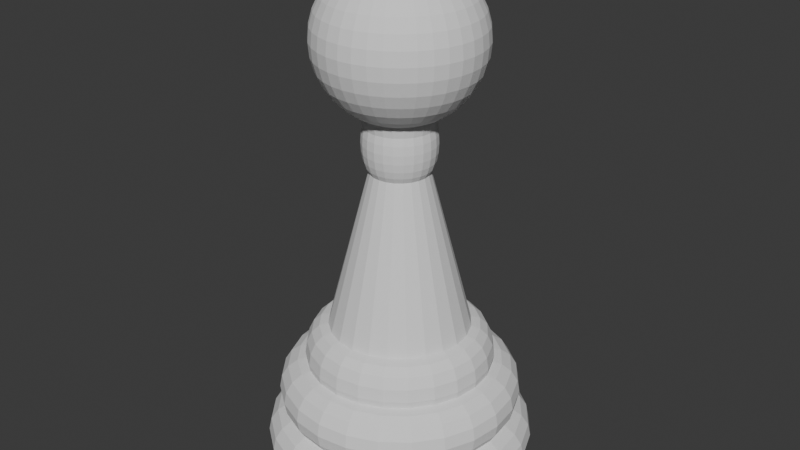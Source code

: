 # Source: pawn.blend  (saved by Blender 4.0.36; exported with 4.5.12 LTS)
import bpy
from mathutils import Matrix  # noqa: F401  (used for matrix-valued properties, if any)

bpy.ops.wm.read_factory_settings(use_empty=True)
scene = bpy.context.scene
scene.name = 'Scene'

# ---- collections
col_collection = bpy.data.collections.new('Collection'); scene.collection.children.link(col_collection)

# ---- world
world_world = bpy.data.worlds.new('World'); scene.world = world_world
world_world.use_nodes = True; world_world.node_tree.nodes.clear()
_N = world_world.node_tree.nodes; _L = world_world.node_tree.links
n0 = _N.new('ShaderNodeOutputWorld'); n0.name = 'World Output'; n0.location = (300, 300)
n1 = _N.new('ShaderNodeBackground'); n1.name = 'Background'; n1.location = (10, 300)
n1.inputs[0].default_value = (0.05088, 0.05088, 0.05088, 1.0)
_L.new(n1.outputs[0], n0.inputs[0])
n0.is_active_output = True
world_world.color = (0.05088, 0.05088, 0.05088)
world_world.use_sun_shadow = False
world_world.sun_shadow_jitter_overblur = 0.0

# ---- meshes
me_pieces_001 = bpy.data.meshes.new('Pieces.001')
me_pieces_001.from_pydata([(3.368, 3.367, -8.905), (2.381, 4.124, -8.905), (2.938, 2.938, -8.788), (2.685, 4.65, -8.788), (3.797, 3.797, -8.788), (3.598, 2.077, -8.788), (4.124, 2.381, -8.905), (4.651, 2.685, -8.788), (4.013, 1.075, -8.788), (4.6, 1.232, -8.905), (4.762, 0.0002552, -8.905), (5.187, 1.39, -8.788), (4.155, 0.0002552, -8.788), (3.516, -0.9417, -8.454), (3.64, 0.0002552, -8.454), (4.013, -1.076, -8.788), (3.152, -1.82, -8.454), (3.598, -2.078, -8.788), (4.6, -1.233, -8.905), (4.124, -2.382, -8.905), (5.37, 0.0002552, -8.788), (5.187, -1.39, -8.788), (5.885, 0.0002552, -8.454), (5.684, -1.523, -8.454), (4.651, -2.685, -8.788), (5.097, -2.943, -8.454), (3.368, -3.368, -8.905), (3.797, -3.797, -8.788), (2.381, -4.125, -8.905), (4.161, -4.162, -8.454), (2.685, -4.651, -8.788), (1.233, -4.6, -8.905), (1.39, -5.187, -8.788), (2.943, -5.097, -8.454), (1.523, -5.685, -8.454), (4.405, -4.405, -7.954), (3.115, -5.395, -7.954), (3.175, -5.5, -7.365), (3.175, -5.5, -7.365), (1.612, -6.017, -7.954), (4.49, -4.49, -7.365), (4.405, -4.405, -6.776), (5.395, -3.115, -6.776), (5.499, -3.175, -7.365), (6.134, -1.644, -7.365), (6.017, -1.612, -6.776), (5.395, -3.115, -7.954), (6.017, -1.612, -7.954), (6.229, 0.0002552, -7.954), (6.35, 0.0002552, -7.365), (6.017, 1.612, -6.776), (6.134, 1.643, -7.365), (6.229, 0.0002552, -6.776), (5.684, 1.523, -6.276), (5.885, 0.0002552, -6.276), (5.37, 0.0002552, -5.942), (5.684, -1.523, -6.276), (5.187, 1.39, -5.942), (5.31, 0.1615, -5.935), (5.149, 1.38, -5.935), (5.149, 1.38, -5.935), (5.087, 1.531, -5.935), (5.119, 1.454, -5.935), (4.651, 2.685, -5.942), (5.097, 2.942, -6.276), (3.797, 3.797, -5.942), (4.518, 2.795, -5.935), (4.617, 2.666, -5.935), (4.568, 2.73, -5.935), (4.617, 2.666, -5.935), (4.855, 2.803, -5.491), (3.964, 3.964, -5.491), (4.949, 2.857, -4.901), (5.415, 1.451, -5.491), (4.041, 4.041, -4.901), (3.964, 3.964, -4.312), (2.803, 4.855, -4.312), (2.857, 4.949, -4.901), (1.451, 5.415, -4.312), (1.479, 5.52, -4.901), (2.803, 4.855, -5.491), (1.451, 5.415, -5.491), (2.515, 4.679, -5.935), (2.593, 4.647, -5.935), (3.64, 3.869, -5.935), (2.666, 4.617, -5.935), (2.665, 4.617, -5.935), (2.685, 4.65, -5.942), (4.161, 4.161, -6.276), (2.943, 5.096, -6.276), (1.39, 5.187, -5.942), (1.523, 5.684, -6.276), (1.38, 5.15, -5.935), (1.301, 5.16, -5.935), (1.218, 5.171, -5.935), (1.967e-05, 5.37, -5.942), (1.967e-05, 5.331, -5.935), (-0.08003, 5.32, -5.935), (-0.1616, 5.31, -5.935), (-1.39, 5.187, -5.942), (1.967e-05, 5.885, -6.276), (1.612, 6.017, -6.776), (1.967e-05, 6.229, -6.776), (-1.523, 5.684, -6.276), (-1.612, 6.017, -6.776), (-2.685, 4.65, -5.942), (-2.943, 5.096, -6.276), (-3.797, 3.797, -5.942), (-3.115, 5.394, -6.776), (-4.161, 4.161, -6.276), (-4.405, 4.404, -6.776), (-5.097, 2.942, -6.276), (-4.651, 2.685, -5.942), (-3.868, 3.64, -5.935), (-4.617, 2.666, -5.935), (-4.617, 2.666, -5.935), (-4.679, 2.515, -5.935), (-4.648, 2.591, -5.935), (-5.187, 1.39, -5.942), (-5.149, 1.38, -5.935), (-5.149, 1.38, -5.935), (-5.16, 1.301, -5.935), (-5.17, 1.219, -5.935), (-5.685, 1.523, -6.276), (-5.37, 0.0002552, -5.942), (-5.187, -1.39, -5.942), (-5.31, -0.161, -5.935), (-5.331, 0.0002552, -5.935), (-5.321, -0.07821, -5.935), (-5.885, 0.0002552, -6.276), (-6.017, 1.612, -6.776), (-6.229, 0.0002552, -6.776), (-5.685, -1.523, -6.276), (-5.097, -2.943, -6.276), (-4.651, -2.685, -5.942), (-6.017, -1.612, -6.776), (-6.35, 0.0002552, -7.365), (-6.134, -1.644, -7.365), (-5.395, -3.115, -6.776), (-4.405, -4.405, -6.776), (-4.161, -4.162, -6.276), (-5.499, -3.175, -7.365), (-5.395, -3.115, -7.954), (-6.017, -1.612, -7.954), (-4.49, -4.49, -7.365), (-4.405, -4.405, -7.954), (-3.175, -5.5, -7.365), (-3.115, -5.395, -6.776), (-1.523, -5.685, -6.276), (-1.612, -6.017, -6.776), (-2.943, -5.097, -6.276), (-2.685, -4.651, -5.942), (-1.39, -5.187, -5.942), (-2.515, -4.679, -5.935), (1.967e-05, -5.37, -5.942), (-1.218, -5.17, -5.935), (-1.301, -5.16, -5.935), (-1.38, -5.149, -5.935), (-1.451, -5.415, -5.491), (1.967e-05, -5.715, -4.901), (1.967e-05, -5.607, -5.491), (-1.479, -5.521, -4.901), (-2.803, -4.855, -5.491), (-3.964, -3.964, -5.491), (-2.858, -4.95, -4.901), (-2.665, -4.617, -5.935), (-2.591, -4.647, -5.935), (-3.64, -3.868, -5.935), (-3.706, -3.818, -5.935), (-3.797, -3.797, -5.942), (-4.518, -2.795, -5.935), (-3.769, -3.769, -5.935), (-4.569, -2.729, -5.935), (-4.855, -2.803, -5.491), (-4.949, -2.858, -4.901), (-4.617, -2.665, -5.935), (-4.617, -2.666, -5.935), (-5.415, -1.451, -5.491), (-5.083, -1.554, -5.927), (-4.041, -4.041, -4.901), (-2.803, -4.855, -4.312), (-3.964, -3.964, -4.312), (-2.648, -4.587, -3.812), (-3.745, -3.745, -3.812), (-4.855, -2.803, -4.312), (-4.587, -2.649, -3.812), (-5.415, -1.451, -4.312), (-5.52, -1.479, -4.901), (-5.715, 0.0002552, -4.901), (-5.606, 0.0002552, -5.491), (-5.415, 1.451, -5.491), (-5.52, 1.479, -4.901), (-4.855, 2.803, -5.491), (-3.964, 3.964, -5.491), (-4.949, 2.857, -4.901), (-4.041, 4.041, -4.901), (-4.855, 2.803, -4.312), (-5.415, 1.451, -4.312), (-5.116, 1.371, -3.812), (-5.297, 0.0002552, -3.812), (-5.606, 0.0002552, -4.312), (-5.116, -1.371, -3.812), (-4.668, -1.251, -3.479), (-4.186, -2.417, -3.479), (-3.417, -3.418, -3.479), (-3.808, -2.198, -3.385), (-3.499, -2.601, -3.385), (-3.906, -1.961, -3.385), (-3.265, -2.906, -3.385), (-3.808, -2.199, -3.385), (-3.849, -2.223, -3.053), (-4.294, -1.151, -3.053), (-3.776, -2.18, -2.464), (-4.053, -1.607, -3.385), (-3.083, -3.084, -2.464), (-3.143, -3.143, -3.053), (-3.109, -3.11, -3.385), (-2.707, -3.419, -3.386), (-3.109, -3.109, -3.385), (-2.223, -3.85, -3.053), (-2.18, -3.776, -2.464), (-2.06, -3.568, -1.965), (-1.129, -4.212, -2.464), (-1.066, -3.979, -1.965), (1.967e-05, -4.12, -1.965), (1.967e-05, -3.759, -1.631), (-0.973, -3.631, -1.631), (-0.8628, -3.22, -1.514), (1.967e-05, -3.334, -1.514), (-1.88, -3.256, -1.631), (-0.2254, -3.304, -1.514), (-0.8632, -3.22, -1.514), (-0.863, -3.22, -1.514), (-0.4576, -1.708, 4.56), (-0.6877, -1.191, 6.084), (-0.6873, -1.191, 6.084), (-1.667, -2.887, -1.515), (-0.3555, -1.328, 6.084), (1.967e-05, -3.334, -1.514), (-0.3658, -1.324, 6.084), (-0.3559, -1.328, 6.084), (1.967e-05, -1.708, 4.794), (0.3444, -1.33, 6.084), (0.3556, -1.328, 6.084), (0.2255, -3.304, -1.514), (1.967e-05, -1.375, 6.084), (0.8627, -3.22, -1.514), (0.8628, -3.22, -1.514), (0.0001112, -3.334, -1.514), (-0.01112, -1.374, 6.084), (0.356, -1.328, 6.084), (0.357, -1.334, 6.09), (0.986, -1.708, 3.77), (0.6775, -1.195, 6.084), (0.6874, -1.191, 6.084), (0.69, -1.196, 6.09), (0.758, -1.313, 6.342), (0.976, -0.9767, 6.09), (0.9631, -0.9797, 6.084), (0.6877, -1.191, 6.084), (1.072, -1.072, 6.342), (1.145, -1.146, 6.67), (1.403, -0.8098, 6.67), (1.313, -0.7578, 6.342), (1.565, -0.4198, 6.67), (1.464, -0.3928, 6.342), (1.196, -0.6908, 6.09), (1.334, -0.3577, 6.09), (1.184, -0.697, 6.084), (1.191, -0.6879, 6.084), (1.191, -0.6875, 6.084), (1.324, -0.3671, 6.084), (1.197, -0.6908, 6.059), (1.328, -0.3563, 6.084), (3.22, -0.863, -1.514), (2.888, -1.667, -1.515), (3.631, -0.9728, -1.631), (3.22, -0.8628, -1.514), (3.255, -1.88, -1.631), (3.568, -2.06, -1.965), (2.888, -1.667, -1.515), (2.658, -2.658, -1.631), (2.913, -2.913, -1.965), (2.887, -1.668, -1.515), (0.981, -0.9807, 6.038), (2.418, -2.278, -1.514), (2.357, -2.358, -1.514), (2.357, -2.357, -1.514), (2.357, -2.357, -1.514), (2.357, -2.358, -1.515), (2.13, -2.532, -1.514), (1.879, -3.256, -1.631), (1.667, -2.887, -1.515), (1.667, -2.887, -1.515), (1.666, -2.888, -1.515), (0.8631, -3.22, -1.514), (0.973, -3.631, -1.631), (1.066, -3.979, -1.965), (1.129, -4.212, -2.464), (2.06, -3.568, -1.965), (1.967e-05, -4.361, -2.464), (1.967e-05, -4.445, -3.053), (-1.15, -4.294, -3.053), (-0.6351, -4.314, -3.385), (-1.73, -4.002, -3.385), (-1.138, -4.248, -3.386), (-1.376, -4.149, -3.385), (-1.138, -4.248, -3.386), (-1.251, -4.669, -3.479), (1.967e-05, -4.833, -3.479), (-0.2532, -4.364, -3.385), (-2.417, -4.186, -3.479), (-1.371, -5.116, -3.812), (-1.451, -5.415, -4.312), (1.967e-05, -5.297, -3.812), (1.371, -5.116, -3.812), (1.967e-05, -5.607, -4.312), (1.251, -4.669, -3.479), (1.607, -4.053, -3.385), (1.138, -4.248, -3.386), (0.8824, -4.281, -3.386), (2.416, -4.186, -3.479), (1.962, -3.906, -3.385), (1.138, -4.248, -3.386), (1.15, -4.294, -3.053), (0.5028, -4.331, -3.386), (2.222, -3.85, -3.053), (2.18, -3.776, -2.464), (3.083, -3.084, -2.464), (3.143, -3.143, -3.053), (3.776, -2.18, -2.464), (3.849, -2.223, -3.053), (4.212, -1.129, -2.464), (3.979, -1.066, -1.965), (4.12, 0.0002552, -1.965), (3.759, 0.0002552, -1.631), (3.631, 0.9732, -1.631), (3.334, 0.0002552, -1.514), (3.304, 0.2257, -1.514), (3.22, 0.8629, -1.514), (3.22, 0.863, -1.514), (1.352, 0.3626, 5.988), (1.376, 0.0002552, 6.084), (1.33, 0.3446, 6.084), (1.329, 0.3558, 6.084), (3.22, 0.8633, -1.514), (2.888, 1.666, -1.515), (3.334, 0.0003468, -1.514), (1.196, 0.6778, 6.084), (3.334, 0.0002552, -1.514), (1.329, 0.3562, 6.084), (1.334, 0.3572, 6.09), (1.381, 0.0002552, 6.09), (1.464, 0.3923, 6.342), (1.196, 0.6902, 6.09), (1.313, 0.7583, 6.342), (1.403, 0.8103, 6.67), (1.145, 1.145, 6.67), (1.072, 1.072, 6.342), (0.976, 0.9763, 6.09), (0.81, 1.403, 6.67), (0.758, 1.313, 6.342), (0.419, 1.564, 6.67), (0.69, 1.195, 6.09), (0.392, 1.464, 6.342), (1.967e-05, 1.62, 6.67), (1.967e-05, 1.516, 6.342), (0.357, 1.333, 6.09), (0.3559, 1.329, 6.085), (0.009572, 1.374, 6.085), (1.967e-05, 1.38, 6.09), (0.3558, 1.329, 6.085), (0.3647, 1.325, 6.085), (0.6876, 1.191, 6.085), (0.3624, 1.353, 5.988), (0.7038, 1.219, 5.96), (2.357, 2.358, -1.515), (1.84, 2.754, -1.514), (1.121, 3.113, -1.514), (1.667, 2.887, -1.514), (1.667, 2.887, -1.514), (1.667, 2.887, -1.514), (0.9725, 0.9727, 6.085), (0.6877, 1.191, 6.085), (0.6954, 1.185, 6.085), (0.9787, 0.9647, 6.085), (2.358, 2.357, -1.515), (2.888, 1.668, -1.515), (2.658, 2.658, -1.631), (3.255, 1.879, -1.631), (1.191, 0.6879, 6.084), (1.191, 0.6876, 6.084), (2.888, 1.667, -1.515), (3.568, 2.06, -1.965), (3.979, 1.066, -1.965), (4.36, 0.0002552, -2.464), (4.212, 1.128, -2.464), (4.445, 0.0002552, -3.053), (3.776, 2.18, -2.464), (4.294, 1.15, -3.053), (3.849, 2.222, -3.053), (4.248, 1.138, -3.386), (4.248, 1.138, -3.386), (4.281, 0.8832, -3.385), (4.331, 0.5031, -3.385), (4.053, 1.607, -3.385), (3.906, 1.962, -3.385), (4.668, 1.251, -3.479), (5.116, 1.371, -3.812), (5.297, 0.0002552, -3.812), (4.185, 2.416, -3.479), (4.833, 0.0002552, -3.479), (5.116, -1.371, -3.812), (4.364, -0.2545, -3.385), (4.397, 0.0002552, -3.385), (4.668, -1.251, -3.479), (4.185, -2.417, -3.479), (4.149, -1.376, -3.386), (4.248, -1.139, -3.386), (4.248, -1.138, -3.386), (4.587, -2.649, -3.812), (4.314, -0.6352, -3.386), (4.294, -1.151, -3.053), (4.003, -1.73, -3.385), (3.808, -2.198, -3.385), (3.808, -2.199, -3.385), (3.652, -2.402, -3.385), (3.417, -3.418, -3.479), (3.418, -2.707, -3.385), (3.109, -3.109, -3.385), (3.109, -3.11, -3.385), (2.906, -3.265, -3.385), (2.601, -3.499, -3.385), (2.199, -3.808, -3.385), (2.198, -3.808, -3.385), (3.745, -3.745, -3.812), (2.648, -4.587, -3.812), (2.803, -4.855, -4.312), (1.451, -5.415, -4.312), (1.479, -5.521, -4.901), (1.451, -5.415, -5.491), (2.857, -4.95, -4.901), (3.964, -3.964, -4.312), (4.041, -4.041, -4.901), (2.803, -4.855, -5.491), (3.964, -3.964, -5.491), (2.795, -4.517, -5.935), (2.729, -4.567, -5.935), (2.665, -4.617, -5.935), (1.555, -5.082, -5.927), (1.53, -5.087, -5.935), (1.38, -5.149, -5.935), (1.454, -5.118, -5.935), (1.39, -5.187, -5.942), (1.523, -5.685, -6.276), (1.967e-05, -5.885, -6.276), (0.1612, -5.31, -5.935), (2.685, -4.651, -5.942), (3.797, -3.797, -5.942), (2.943, -5.097, -6.276), (3.115, -5.395, -6.776), (1.612, -6.017, -6.776), (4.161, -4.162, -6.276), (5.097, -2.943, -6.276), (4.651, -2.685, -5.942), (5.187, -1.39, -5.942), (4.679, -2.515, -5.935), (4.648, -2.591, -5.935), (4.617, -2.665, -5.935), (4.617, -2.666, -5.935), (3.869, -3.64, -5.935), (3.818, -3.706, -5.935), (4.855, -2.803, -5.491), (5.415, -1.451, -5.491), (5.52, -1.479, -4.901), (4.949, -2.858, -4.901), (5.415, -1.451, -4.312), (4.855, -2.803, -4.312), (5.606, 0.0002552, -4.312), (5.415, 1.451, -4.312), (5.715, 0.0002552, -4.901), (5.52, 1.479, -4.901), (5.606, 0.0002552, -5.491), (5.171, -1.218, -5.935), (5.331, 0.0002552, -5.935), (5.321, 0.07862, -5.935), (5.16, -1.3, -5.935), (5.149, -1.38, -5.935), (4.855, 2.803, -4.312), (3.745, 3.745, -3.812), (4.587, 2.648, -3.812), (3.417, 3.417, -3.479), (2.416, 4.185, -3.479), (3.265, 2.907, -3.385), (3.109, 3.109, -3.385), (2.706, 3.418, -3.385), (2.401, 3.652, -3.385), (2.198, 3.808, -3.385), (2.222, 3.849, -3.053), (3.143, 3.143, -3.053), (1.129, 4.212, -2.464), (1.73, 4.002, -3.385), (2.18, 3.776, -2.464), (1.15, 4.293, -3.053), (0.6355, 4.314, -3.386), (1.375, 4.149, -3.385), (1.138, 4.248, -3.385), (1.967e-05, 4.445, -3.053), (1.967e-05, 4.36, -2.464), (1.138, 4.248, -3.385), (1.251, 4.668, -3.479), (1.967e-05, 4.833, -3.479), (0.2547, 4.364, -3.385), (1.371, 5.116, -3.812), (2.648, 4.587, -3.812), (1.967e-05, 5.296, -3.812), (-1.371, 5.116, -3.812), (-1.251, 4.668, -3.479), (1.967e-05, 5.606, -4.312), (1.967e-05, 5.715, -4.901), (-1.451, 5.415, -4.312), (-2.648, 4.587, -3.812), (-1.479, 5.52, -4.901), (-2.803, 4.855, -4.312), (-2.858, 4.949, -4.901), (-3.745, 3.745, -3.812), (-3.964, 3.964, -4.312), (-4.587, 2.648, -3.812), (-4.186, 2.416, -3.479), (-4.668, 1.251, -3.479), (-4.149, 1.375, -3.385), (-4.248, 1.138, -3.386), (-4.314, 0.6351, -3.385), (-4.364, 0.2549, -3.385), (-4.833, 0.0002552, -3.479), (-4.248, 1.138, -3.386), (-4.294, 1.15, -3.053), (-4.002, 1.73, -3.385), (-4.212, 1.128, -2.464), (-4.445, 0.0002552, -3.053), (-4.36, 0.0002552, -2.464), (-3.849, 2.222, -3.053), (-3.776, 2.18, -2.464), (-3.808, 2.199, -3.385), (-3.808, 2.199, -3.385), (-3.143, 3.143, -3.053), (-3.418, 2.707, -3.385), (-3.652, 2.402, -3.385), (-3.417, 3.417, -3.479), (-2.907, 3.265, -3.385), (-2.417, 4.185, -3.479), (-3.109, 3.109, -3.385), (-2.601, 3.499, -3.385), (-1.962, 3.907, -3.385), (-2.199, 3.808, -3.385), (-2.199, 3.808, -3.385), (-2.223, 3.849, -3.053), (-1.15, 4.293, -3.053), (-1.607, 4.054, -3.385), (-3.083, 3.083, -2.464), (-2.18, 3.776, -2.464), (-1.129, 4.212, -2.464), (-2.06, 3.567, -1.965), (-2.913, 2.913, -1.965), (-3.255, 1.879, -1.631), (-3.568, 2.06, -1.965), (-2.658, 2.658, -1.631), (-2.357, 2.358, -1.515), (-2.356, 2.358, -1.515), (-1.88, 3.255, -1.631), (-2.887, 1.669, -1.515), (-1.185, 0.696, 6.084), (-2.887, 1.668, -1.515), (-1.191, 0.6879, 6.084), (-1.196, 0.6902, 6.09), (-2.888, 1.667, -1.515), (-1.708, 0.4579, 4.56), (-1.191, 0.6876, 6.084), (-1.324, 0.3661, 6.084), (-1.334, 0.3572, 6.09), (-1.329, 0.3562, 6.084), (-1.329, 0.3558, 6.084), (-1.374, 0.01129, 6.084), (-1.381, 0.0002552, 6.09), (-1.375, 0.0002552, 6.084), (-3.334, 0.0002552, -1.514), (-3.304, -0.2252, -1.514), (-3.334, 0.0001484, -1.514), (-1.33, -0.3449, 6.084), (-1.334, -0.3577, 6.09), (-3.22, -0.8624, -1.514), (-1.329, -0.3557, 6.084), (-1.328, -0.3563, 6.084), (-3.22, -0.8626, -1.514), (-3.22, -0.8628, -1.514), (-3.631, -0.9728, -1.631), (-3.759, 0.0002552, -1.631), (-4.12, 0.0002552, -1.965), (-3.979, -1.066, -1.965), (-2.888, -1.666, -1.515), (-3.255, -1.88, -1.631), (-2.887, -1.667, -1.515), (-2.418, -2.278, -1.514), (-2.357, -2.358, -1.514), (-2.658, -2.658, -1.631), (-3.568, -2.06, -1.965), (-2.888, -1.667, -1.515), (-1.197, -0.6908, 6.059), (-1.708, -1.708, 2.049), (-0.972, -0.9728, 6.084), (-0.9725, -0.9723, 6.084), (-0.9788, -0.9641, 6.084), (-1.667, -2.887, -1.515), (-2.357, -2.357, -1.514), (-2.356, -2.358, -1.515), (-2.357, -2.358, -1.515), (-0.6958, -1.185, 6.084), (-2.13, -2.532, -1.514), (-1.668, -2.886, -1.515), (-0.69, -1.196, 6.09), (-0.976, -0.9767, 6.09), (-0.758, -1.313, 6.342), (-1.196, -0.6908, 6.09), (-1.072, -1.072, 6.342), (-1.145, -1.146, 6.67), (-0.81, -1.403, 6.67), (-1.313, -0.7578, 6.342), (-1.464, -0.3928, 6.342), (-1.403, -0.8098, 6.67), (-1.192, -1.192, 7.053), (-1.565, -0.4198, 6.67), (-1.459, -0.8427, 7.053), (-1.207, -1.208, 7.463), (-1.628, -0.4357, 7.053), (-1.479, -0.8537, 7.463), (-1.649, -0.4417, 7.463), (-1.459, -0.8427, 7.873), (-1.192, -1.192, 7.873), (-0.843, -1.46, 7.873), (-1.148, -1.149, 8.233), (-1.164, -1.127, 8.232), (-1.127, -1.165, 8.233), (-0.833, -1.39, 8.233), (-0.812, -1.406, 8.233), (-0.843, -1.46, 8.593), (-0.7874, -1.416, 8.233), (-1.192, -1.192, 8.593), (-0.8469, -1.467, 8.741), (-1.014, -1.338, 8.736), (-0.8471, -1.466, 8.741), (-0.7013, -1.527, 8.737), (-0.7716, -1.498, 8.739), (-0.5751, -1.579, 8.735), (-0.436, -1.628, 8.593), (1.967e-05, -1.685, 8.593), (-0.3937, -1.572, 8.233), (-0.42, -1.569, 8.233), (-0.5005, -1.61, 8.74), (-0.4443, -1.558, 8.233), (-0.2095, -1.665, 8.736), (-0.2848, -1.655, 8.735), (-0.2917, -1.655, 8.735), (-0.4382, -1.636, 8.744), (-0.331, -1.876, 8.837), (-0.652, -1.79, 8.837), (-0.953, -1.65, 8.837), (-0.838, -2.302, 9.206), (-1.225, -2.121, 9.206), (-1.876, -2.236, 9.662), (-1.574, -1.876, 9.206), (-1.459, -2.528, 9.662), (-2.121, -2.528, 10.19), (-0.998, -2.743, 9.662), (-1.65, -2.858, 10.19), (-1.79, -3.101, 10.77), (-1.129, -3.101, 10.19), (-2.301, -2.743, 10.77), (-2.412, -2.875, 11.4), (-2.743, -2.302, 10.77), (-2.874, -2.412, 11.4), (-3.249, -1.876, 11.4), (-3.3, -1.905, 12.04), (-2.919, -2.449, 12.04), (-2.874, -2.412, 12.68), (-2.449, -2.919, 12.04), (-3.249, -1.876, 12.68), (-3.101, -1.79, 13.3), (-3.526, -1.284, 12.68), (-3.364, -1.225, 13.3), (-3.526, -0.6218, 13.3), (-3.249, -0.5728, 13.88), (-3.101, -1.129, 13.88), (-2.743, -0.9977, 14.41), (-2.874, -0.5067, 14.41), (-2.858, -1.65, 13.88), (-2.528, -2.121, 13.88), (-2.743, -2.302, 13.3), (-2.528, -1.46, 14.41), (-2.121, -1.225, 14.87), (-2.236, -1.876, 14.41), (-2.301, -0.8378, 14.87), (-1.79, -0.6518, 15.24), (-1.65, -0.9527, 15.24), (-2.412, -0.4258, 14.87), (-1.876, -0.3308, 15.24), (-1.303, 0.0002552, 15.51), (-1.905, 0.0002552, 15.24), (-1.283, -0.2267, 15.51), (-0.662, 0.0002552, 15.68), (-0.652, -0.1148, 15.68), (-1.225, -0.4457, 15.51), (-0.622, -0.2267, 15.68), (-1.129, -0.6518, 15.51), (-0.998, -0.8378, 15.51), (-1.459, -1.225, 15.24), (-0.573, -0.3308, 15.68), (1.967e-05, 0.0002552, 15.73), (-0.507, -0.4258, 15.68), (-0.425, -0.5067, 15.68), (-0.838, -0.9977, 15.51), (-0.652, -1.129, 15.51), (-0.953, -1.65, 15.24), (-1.225, -1.46, 15.24), (-1.225, -2.121, 14.87), (-1.574, -1.876, 14.87), (-1.459, -2.528, 14.41), (-1.876, -2.236, 14.41), (-1.876, -1.574, 14.87), (-2.121, -2.528, 13.88), (-1.65, -2.858, 13.88), (-1.79, -3.101, 13.3), (-1.225, -3.365, 13.3), (-1.129, -3.101, 13.88), (-0.573, -3.25, 13.88), (-0.622, -3.526, 13.3), (-0.998, -2.743, 14.41), (-0.507, -2.875, 14.41), (-0.838, -2.302, 14.87), (-0.652, -1.79, 15.24), (-0.425, -2.412, 14.87), (-0.331, -1.876, 15.24), (1.967e-05, -2.919, 14.41), (1.967e-05, -2.449, 14.87), (1.967e-05, -1.905, 15.24), (0.507, -2.875, 14.41), (0.425, -2.412, 14.87), (0.331, -1.876, 15.24), (0.838, -2.302, 14.87), (0.998, -2.743, 14.41), (1.129, -3.101, 13.88), (1.459, -2.528, 14.41), (1.65, -2.858, 13.88), (2.121, -2.528, 13.88), (2.301, -2.743, 13.3), (1.79, -3.101, 13.3), (1.224, -3.365, 13.3), (1.876, -3.25, 12.68), (2.412, -2.875, 12.68), (2.874, -2.412, 12.68), (2.449, -2.919, 12.04), (2.919, -2.449, 12.04), (2.874, -2.412, 11.4), (3.249, -1.876, 11.4), (3.3, -1.905, 12.04), (3.58, -1.303, 12.04), (3.249, -1.876, 12.68), (3.526, -1.284, 11.4), (3.695, -0.6518, 11.4), (3.364, -1.225, 10.77), (3.526, -0.6218, 10.77), (3.58, 0.0002552, 10.77), (3.249, -0.5728, 10.19), (3.3, 0.0002552, 10.19), (2.874, 0.5072, 9.662), (2.919, 0.0002552, 9.662), (3.249, 0.5733, 10.19), (3.526, 0.6212, 10.77), (3.101, 1.128, 10.19), (2.743, 0.9983, 9.662), (2.528, 1.459, 9.662), (2.121, 1.224, 9.206), (2.301, 0.8372, 9.206), (2.412, 0.4252, 9.206), (1.65, 0.9523, 8.837), (1.79, 0.6513, 8.837), (1.876, 0.3312, 8.837), (1.636, 0.4385, 8.744), (1.576, 0.581, 8.735), (1.579, 0.5744, 8.735), (1.547, 0.6513, 8.736), (1.466, 0.8461, 8.74), (1.459, 0.8423, 8.593), (1.628, 0.4362, 8.593), (1.559, 0.4448, 8.233), (1.654, 0.292, 8.735), (1.644, 0.3718, 8.74), (1.621, 0.02638, 8.233), (1.569, 0.4203, 8.233), (1.572, 0.394, 8.233), (1.685, 0.0002552, 8.593), (1.628, -0.4357, 8.593), (1.572, -0.3945, 8.233), (1.665, -0.2091, 8.736), (1.693, 0.0002552, 8.74), (1.682, 0.08119, 8.739), (1.672, 0.1562, 8.737), (1.621, -0.02591, 8.233), (1.624, 0.0002552, 8.233), (1.685, 0.0002552, 7.873), (1.628, -0.4357, 7.873), (1.707, 0.0002552, 7.463), (1.628, 0.4362, 7.873), (1.649, -0.4417, 7.463), (1.628, -0.4357, 7.053), (1.459, -0.8427, 7.053), (1.479, -0.8537, 7.463), (1.192, -1.192, 7.053), (1.207, -1.208, 7.463), (1.459, -0.8427, 7.873), (1.417, -0.7873, 8.233), (1.192, -1.192, 7.873), (1.39, -0.8326, 8.233), (1.406, -0.8117, 8.233), (1.559, -0.4451, 8.233), (1.569, -0.4207, 8.233), (1.459, -0.8427, 8.593), (1.164, -1.127, 8.233), (1.497, -0.7711, 8.739), (1.526, -0.7013, 8.737), (1.338, -1.014, 8.736), (1.466, -0.8467, 8.74), (1.578, -0.5747, 8.735), (1.466, -0.8466, 8.74), (1.192, -1.192, 8.593), (1.127, -1.165, 8.233), (1.148, -1.149, 8.233), (0.843, -1.46, 8.593), (0.833, -1.39, 8.233), (1.287, -1.08, 8.735), (1.198, -1.198, 8.744), (1.08, -1.287, 8.735), (1.292, -1.074, 8.735), (1.459, -1.225, 8.837), (1.876, -1.574, 9.206), (1.65, -0.9527, 8.837), (1.574, -1.876, 9.206), (1.224, -1.46, 8.837), (0.9718, -1.371, 8.738), (1.224, -2.121, 9.206), (0.952, -1.65, 8.837), (0.847, -1.467, 8.741), (0.9114, -1.417, 8.739), (0.838, -2.302, 9.206), (0.652, -1.79, 8.837), (0.8467, -1.467, 8.741), (0.652, -1.547, 8.736), (0.436, -1.628, 8.593), (0.5809, -1.576, 8.735), (0.575, -1.579, 8.735), (0.4383, -1.636, 8.744), (0.3719, -1.644, 8.74), (0.331, -1.876, 8.837), (1.967e-05, -1.905, 8.837), (0.156, -1.672, 8.737), (1.967e-05, -2.449, 9.206), (0.425, -2.412, 9.206), (0.2918, -1.654, 8.735), (1.967e-05, -2.919, 9.662), (0.507, -2.875, 9.662), (0.998, -2.743, 9.662), (1.967e-05, -3.3, 10.19), (0.573, -3.25, 10.19), (1.967e-05, -3.58, 10.77), (1.129, -3.101, 10.19), (0.622, -3.526, 10.77), (0.652, -3.695, 11.4), (1.224, -3.365, 10.77), (1.967e-05, -3.752, 11.4), (-0.652, -3.695, 11.4), (1.967e-05, -3.81, 12.04), (-0.662, -3.752, 12.04), (-0.652, -3.695, 12.68), (-1.303, -3.58, 12.04), (-1.283, -3.526, 12.68), (-1.876, -3.25, 12.68), (-2.301, -2.743, 13.3), (-2.412, -2.875, 12.68), (-1.905, -3.3, 12.04), (-1.876, -3.25, 11.4), (-1.283, -3.526, 11.4), (-0.622, -3.526, 10.77), (-1.225, -3.365, 10.77), (-0.573, -3.25, 10.19), (-0.507, -2.875, 9.662), (-0.425, -2.412, 9.206), (1.967e-05, -3.752, 12.68), (0.652, -3.695, 12.68), (0.662, -3.752, 12.04), (1.967e-05, -3.58, 13.3), (0.622, -3.526, 13.3), (1.967e-05, -3.3, 13.88), (0.573, -3.25, 13.88), (1.283, -3.526, 12.68), (1.905, -3.3, 12.04), (1.303, -3.58, 12.04), (1.283, -3.526, 11.4), (1.876, -3.25, 11.4), (1.79, -3.101, 10.77), (2.301, -2.743, 10.77), (2.412, -2.875, 11.4), (2.743, -2.302, 10.77), (2.857, -1.65, 10.19), (2.528, -2.121, 10.19), (3.101, -1.79, 10.77), (3.101, -1.129, 10.19), (2.874, -0.5067, 9.662), (2.743, -0.9977, 9.662), (2.412, -0.4258, 9.206), (2.301, -0.8378, 9.206), (2.528, -1.46, 9.662), (2.236, -1.876, 9.662), (2.121, -1.225, 9.206), (2.121, -2.528, 10.19), (1.876, -2.236, 9.662), (1.459, -2.528, 9.662), (1.65, -2.858, 10.19), (1.876, -0.3308, 8.837), (1.79, -0.6518, 8.837), (1.61, -0.5005, 8.739), (1.636, -0.438, 8.744), (1.654, -0.2919, 8.735), (1.655, -0.2846, 8.735), (1.905, 0.0002552, 8.837), (2.449, 0.0002552, 9.206), (0.08098, -1.682, 8.739), (1.967e-05, -1.693, 8.741), (0.3938, -1.572, 8.233), (0.4444, -1.558, 8.232), (0.02617, -1.62, 8.233), (0.4201, -1.569, 8.233), (0.436, -1.628, 7.873), (0.442, -1.65, 7.463), (1.967e-05, -1.685, 7.873), (0.7875, -1.416, 8.232), (0.843, -1.46, 7.873), (1.967e-05, -1.708, 7.463), (-0.442, -1.65, 7.463), (1.967e-05, -1.685, 7.053), (-0.436, -1.628, 7.053), (-0.419, -1.565, 6.67), (-0.843, -1.46, 7.053), (-0.854, -1.479, 7.463), (-0.436, -1.628, 7.873), (-0.0261, -1.62, 8.233), (1.967e-05, -1.624, 8.233), (1.967e-05, -1.62, 6.67), (-0.392, -1.465, 6.342), (1.967e-05, -1.516, 6.342), (-0.357, -1.334, 6.09), (1.967e-05, -1.381, 6.09), (0.392, -1.465, 6.342), (0.81, -1.403, 6.67), (0.419, -1.565, 6.67), (0.436, -1.628, 7.053), (0.843, -1.46, 7.053), (0.854, -1.479, 7.463), (0.812, -1.406, 8.233), (1.685, 0.0002552, 7.053), (1.62, 0.0002552, 6.67), (1.649, 0.4423, 7.463), (1.628, 0.4362, 7.053), (1.565, 0.4192, 6.67), (1.459, 0.8423, 7.053), (1.479, 0.8533, 7.463), (1.192, 1.191, 7.873), (1.207, 1.207, 7.463), (1.459, 0.8423, 7.873), (1.416, 0.7879, 8.233), (1.406, 0.8122, 8.233), (1.39, 0.8329, 8.232), (1.164, 1.127, 8.232), (1.192, 1.191, 8.593), (1.148, 1.148, 8.233), (1.127, 1.164, 8.233), (0.843, 1.459, 8.593), (0.8329, 1.391, 8.233), (0.812, 1.407, 8.233), (0.843, 1.459, 7.873), (0.7878, 1.417, 8.232), (0.4448, 1.558, 8.232), (0.436, 1.628, 7.873), (0.854, 1.478, 7.463), (0.843, 1.459, 7.053), (0.442, 1.649, 7.463), (1.192, 1.191, 7.053), (0.436, 1.628, 7.053), (1.967e-05, 1.707, 7.463), (1.967e-05, 1.685, 7.873), (-0.436, 1.628, 7.873), (-0.3936, 1.572, 8.232), (0.02596, 1.621, 8.233), (1.967e-05, 1.624, 8.233), (-0.02589, 1.621, 8.232), (1.967e-05, 1.685, 8.593), (-0.436, 1.628, 8.593), (-0.3719, 1.644, 8.74), (-0.4382, 1.636, 8.744), (-0.2917, 1.655, 8.735), (-0.843, 1.459, 8.593), (-0.42, 1.568, 8.233), (-0.4447, 1.558, 8.233), (-0.652, 1.547, 8.736), (-0.5808, 1.576, 8.735), (-0.575, 1.579, 8.735), (-0.652, 1.79, 8.837), (-0.425, 2.412, 9.206), (-0.838, 2.301, 9.206), (-0.953, 1.65, 8.837), (-0.331, 1.876, 8.837), (-0.156, 1.673, 8.737), (1.967e-05, 2.449, 9.206), (1.967e-05, 1.905, 8.837), (0.425, 2.412, 9.206), (0.331, 1.876, 8.837), (-0.08091, 1.682, 8.739), (1.967e-05, 1.693, 8.74), (0.2093, 1.666, 8.736), (0.436, 1.628, 8.593), (0.2849, 1.656, 8.735), (0.2918, 1.655, 8.735), (0.4383, 1.636, 8.744), (0.5005, 1.61, 8.739), (0.652, 1.79, 8.837), (0.838, 2.301, 9.206), (0.575, 1.579, 8.735), (0.7015, 1.526, 8.737), (0.952, 1.65, 8.837), (1.224, 2.121, 9.206), (1.876, 2.236, 9.662), (1.574, 1.876, 9.206), (1.459, 2.527, 9.662), (2.121, 2.527, 10.19), (1.65, 2.857, 10.19), (0.998, 2.742, 9.662), (1.129, 3.1, 10.19), (0.507, 2.874, 9.662), (0.573, 3.249, 10.19), (1.967e-05, 2.918, 9.662), (1.967e-05, 3.299, 10.19), (-0.507, 2.874, 9.662), (-0.573, 3.249, 10.19), (-0.998, 2.742, 9.662), (-1.225, 2.121, 9.206), (-1.459, 2.527, 9.662), (-1.129, 3.1, 10.19), (-1.65, 2.857, 10.19), (-0.622, 3.526, 10.77), (-1.225, 3.364, 10.77), (-0.652, 3.695, 11.4), (-1.79, 3.1, 10.77), (-1.283, 3.526, 11.4), (-1.303, 3.58, 12.04), (-0.662, 3.752, 12.04), (-1.876, 3.249, 11.4), (-2.301, 2.742, 10.77), (-1.905, 3.299, 12.04), (-2.412, 2.874, 11.4), (-2.449, 2.918, 12.04), (-2.743, 2.301, 10.77), (-2.874, 2.412, 11.4), (-2.919, 2.449, 12.04), (-3.249, 1.876, 11.4), (-3.101, 1.79, 10.77), (-3.101, 1.128, 10.19), (-2.858, 1.65, 10.19), (-3.364, 1.224, 10.77), (-3.526, 1.283, 11.4), (-3.526, 0.6212, 10.77), (-3.249, 0.5733, 10.19), (-2.874, 0.5072, 9.662), (-3.3, 0.0002552, 10.19), (-2.919, 0.0002552, 9.662), (-2.449, 0.0002552, 9.206), (-2.412, -0.4258, 9.206), (-2.874, -0.5067, 9.662), (-2.743, -0.9977, 9.662), (-2.301, -0.8378, 9.206), (-3.249, -0.5728, 10.19), (-3.58, 0.0002552, 10.77), (-3.526, -0.6218, 10.77), (-3.101, -1.129, 10.19), (-2.858, -1.65, 10.19), (-3.364, -1.225, 10.77), (-2.528, -1.46, 9.662), (-2.121, -1.225, 9.206), (-1.876, -1.574, 9.206), (-2.236, -1.876, 9.662), (-2.528, -2.121, 10.19), (-3.101, -1.79, 10.77), (-3.526, -1.284, 11.4), (-3.752, -0.6617, 12.04), (-3.58, -1.303, 12.04), (-3.695, -0.6518, 11.4), (-3.81, 0.0002552, 12.04), (-3.752, 0.0002552, 11.4), (-3.752, 0.6613, 12.04), (-3.695, 0.6513, 11.4), (-3.58, 1.303, 12.04), (-3.526, 1.283, 12.68), (-3.249, 1.876, 12.68), (-3.3, 1.905, 12.04), (-2.874, 2.412, 12.68), (-2.743, 2.301, 13.3), (-2.301, 2.742, 13.3), (-2.412, 2.874, 12.68), (-1.79, 3.1, 13.3), (-1.876, 3.249, 12.68), (-1.225, 3.364, 13.3), (-1.283, 3.526, 12.68), (-0.652, 3.695, 12.68), (-0.622, 3.526, 13.3), (1.967e-05, 3.58, 13.3), (-0.573, 3.249, 13.88), (1.967e-05, 3.299, 13.88), (1.967e-05, 2.918, 14.41), (0.573, 3.249, 13.88), (0.507, 2.874, 14.41), (0.838, 2.301, 14.87), (0.998, 2.742, 14.41), (0.425, 2.412, 14.87), (0.331, 1.876, 15.24), (0.652, 1.79, 15.24), (1.967e-05, 2.449, 14.87), (1.967e-05, 1.905, 15.24), (-0.507, 2.874, 14.41), (-0.425, 2.412, 14.87), (-0.331, 1.876, 15.24), (-0.998, 2.742, 14.41), (-0.838, 2.301, 14.87), (-0.652, 1.79, 15.24), (-1.225, 2.121, 14.87), (-1.459, 2.527, 14.41), (-0.953, 1.65, 15.24), (-0.446, 1.224, 15.51), (-1.225, 1.459, 15.24), (-1.574, 1.876, 14.87), (-0.652, 1.128, 15.51), (-0.838, 0.9983, 15.51), (-0.331, 0.5733, 15.68), (-0.226, 0.6212, 15.68), (-0.115, 0.6513, 15.68), (1.967e-05, 0.6613, 15.68), (-0.226, 1.283, 15.51), (1.967e-05, 1.303, 15.51), (0.226, 1.283, 15.51), (0.115, 0.6513, 15.68), (0.226, 0.6212, 15.68), (0.331, 0.5733, 15.68), (0.446, 1.224, 15.51), (0.652, 1.128, 15.51), (0.838, 0.9983, 15.51), (0.952, 1.65, 15.24), (0.425, 0.5072, 15.68), (0.507, 0.4252, 15.68), (0.573, 0.3312, 15.68), (0.998, 0.8372, 15.51), (1.129, 0.6513, 15.51), (1.459, 1.224, 15.24), (1.224, 1.459, 15.24), (1.574, 1.876, 14.87), (1.224, 2.121, 14.87), (1.459, 2.527, 14.41), (1.876, 2.236, 14.41), (1.129, 3.1, 13.88), (1.65, 2.857, 13.88), (2.121, 2.527, 13.88), (1.79, 3.1, 13.3), (1.224, 3.364, 13.3), (0.622, 3.526, 13.3), (1.283, 3.526, 12.68), (0.652, 3.695, 12.68), (1.967e-05, 3.752, 12.68), (1.967e-05, 3.81, 12.04), (0.662, 3.752, 12.04), (1.303, 3.58, 12.04), (1.967e-05, 3.752, 11.4), (0.652, 3.695, 11.4), (1.967e-05, 3.58, 10.77), (0.622, 3.526, 10.77), (1.283, 3.526, 11.4), (1.876, 3.249, 11.4), (1.224, 3.364, 10.77), (1.905, 3.299, 12.04), (2.412, 2.874, 12.68), (1.876, 3.249, 12.68), (2.449, 2.918, 12.04), (2.874, 2.412, 12.68), (2.412, 2.874, 11.4), (2.919, 2.449, 12.04), (3.3, 1.905, 12.04), (2.874, 2.412, 11.4), (3.249, 1.876, 12.68), (3.364, 1.224, 13.3), (3.101, 1.79, 13.3), (3.526, 1.283, 12.68), (3.695, 0.6513, 12.68), (3.526, 0.6212, 13.3), (3.58, 1.303, 12.04), (3.752, 0.6613, 12.04), (3.526, 1.283, 11.4), (3.249, 1.876, 11.4), (2.743, 2.301, 10.77), (3.101, 1.79, 10.77), (3.364, 1.224, 10.77), (2.857, 1.65, 10.19), (2.528, 2.121, 10.19), (2.236, 1.876, 9.662), (1.876, 1.574, 9.206), (1.459, 1.224, 8.837), (1.37, 0.971, 8.737), (1.287, 1.08, 8.735), (1.238, 1.144, 8.739), (1.224, 1.459, 8.837), (1.198, 1.197, 8.744), (1.08, 1.287, 8.735), (1.075, 1.291, 8.735), (1.014, 1.338, 8.736), (0.847, 1.466, 8.74), (0.8464, 1.466, 8.74), (0.7708, 1.498, 8.739), (1.416, 0.911, 8.739), (1.466, 0.8462, 8.74), (3.695, 0.6513, 11.4), (3.752, 0.0002552, 11.4), (3.81, 0.0002552, 12.04), (3.752, 0.0002552, 12.68), (3.752, -0.6617, 12.04), (3.695, -0.6518, 12.68), (3.364, -1.225, 13.3), (3.526, -1.284, 12.68), (3.526, -0.6218, 13.3), (3.101, -1.129, 13.88), (3.249, -0.5728, 13.88), (3.58, 0.0002552, 13.3), (3.3, 0.0002552, 13.88), (3.249, 0.5733, 13.88), (2.919, 0.0002552, 14.41), (2.874, -0.5067, 14.41), (2.412, -0.4258, 14.87), (2.301, -0.8378, 14.87), (2.743, -0.9977, 14.41), (2.528, -1.46, 14.41), (2.121, -1.225, 14.87), (1.65, -0.9527, 15.24), (1.876, -1.574, 14.87), (1.459, -1.225, 15.24), (0.998, -0.8378, 15.51), (0.838, -0.9977, 15.51), (1.574, -1.876, 14.87), (1.224, -1.46, 15.24), (0.952, -1.65, 15.24), (0.652, -1.129, 15.51), (0.226, -0.6218, 15.68), (0.331, -0.5728, 15.68), (0.446, -1.225, 15.51), (0.226, -1.284, 15.51), (0.652, -1.79, 15.24), (0.115, -0.6518, 15.68), (1.967e-05, -0.6617, 15.68), (-0.115, -0.6518, 15.68), (1.967e-05, -1.303, 15.51), (-0.226, -1.284, 15.51), (-0.446, -1.225, 15.51), (-0.226, -0.6218, 15.68), (-0.331, -0.5728, 15.68), (1.224, -2.121, 14.87), (1.876, -2.236, 14.41), (2.236, -1.876, 14.41), (2.857, -1.65, 13.88), (2.528, -2.121, 13.88), (3.101, -1.79, 13.3), (2.743, -2.302, 13.3), (0.425, -0.5067, 15.68), (0.507, -0.4258, 15.68), (0.573, -0.3308, 15.68), (1.129, -0.6518, 15.51), (1.79, -0.6518, 15.24), (1.224, -0.4457, 15.51), (0.622, -0.2267, 15.68), (1.283, -0.2267, 15.51), (1.876, -0.3308, 15.24), (1.905, 0.0002552, 15.24), (2.449, 0.0002552, 14.87), (2.874, 0.5072, 14.41), (2.412, 0.4252, 14.87), (1.876, 0.3312, 15.24), (2.743, 0.9983, 14.41), (2.301, 0.8372, 14.87), (2.121, 1.224, 14.87), (2.528, 1.459, 14.41), (1.65, 0.9523, 15.24), (1.79, 0.6513, 15.24), (1.224, 0.4452, 15.51), (1.283, 0.2263, 15.51), (1.303, 0.0002552, 15.51), (0.662, 0.0002552, 15.68), (0.652, 0.1152, 15.68), (0.622, 0.2263, 15.68), (0.652, -0.1148, 15.68), (1.876, 1.574, 14.87), (2.236, 1.876, 14.41), (2.528, 2.121, 13.88), (2.743, 2.301, 13.3), (2.301, 2.742, 13.3), (2.857, 1.65, 13.88), (3.101, 1.128, 13.88), (2.301, 2.742, 10.77), (1.79, 3.1, 10.77), (-0.425, 0.5072, 15.68), (-0.998, 0.8372, 15.51), (-0.507, 0.4252, 15.68), (-0.573, 0.3312, 15.68), (-1.129, 0.6513, 15.51), (-1.79, 0.6513, 15.24), (-1.65, 0.9523, 15.24), (-1.225, 0.4452, 15.51), (-0.622, 0.2263, 15.68), (-1.876, 0.3312, 15.24), (-1.283, 0.2263, 15.51), (-0.652, 0.1152, 15.68), (-2.412, 0.4252, 14.87), (-2.449, 0.0002552, 14.87), (-2.919, 0.0002552, 14.41), (-2.874, 0.5072, 14.41), (-3.3, 0.0002552, 13.88), (-3.249, 0.5733, 13.88), (-3.58, 0.0002552, 13.3), (-3.752, 0.0002552, 12.68), (-3.526, 0.6212, 13.3), (-3.695, -0.6518, 12.68), (-3.695, 0.6513, 12.68), (-3.364, 1.224, 13.3), (-3.101, 1.128, 13.88), (-2.858, 1.65, 13.88), (-2.743, 0.9983, 14.41), (-2.528, 1.459, 14.41), (-1.876, 1.574, 14.87), (-2.121, 1.224, 14.87), (-2.236, 1.876, 14.41), (-1.876, 2.236, 14.41), (-2.528, 2.121, 13.88), (-3.101, 1.79, 13.3), (-2.121, 2.527, 13.88), (-1.65, 2.857, 13.88), (-1.129, 3.1, 13.88), (-1.459, 1.224, 15.24), (-2.301, 0.8372, 14.87), (-1.459, -1.225, 8.837), (-1.225, -1.46, 8.837), (-1.08, -1.287, 8.734), (-1.197, -1.198, 8.744), (-1.075, -1.291, 8.735), (-1.238, -1.144, 8.74), (-1.287, -1.08, 8.735), (-1.37, -0.9715, 8.737), (-1.459, -0.8427, 8.593), (-1.416, -0.9115, 8.739), (-1.406, -0.8117, 8.233), (-1.559, -0.4451, 8.233), (-1.416, -0.7873, 8.233), (-1.39, -0.8326, 8.232), (-1.547, -0.6518, 8.736), (-1.628, -0.4357, 8.593), (-1.466, -0.8466, 8.74), (-1.466, -0.8467, 8.74), (-1.65, -0.9527, 8.837), (-1.79, -0.6518, 8.837), (-1.636, -0.438, 8.743), (-1.579, -0.5747, 8.734), (-1.576, -0.5806, 8.735), (-1.876, -0.3308, 8.837), (-1.905, 0.0002552, 8.837), (-1.672, -0.1557, 8.737), (-1.654, -0.2919, 8.735), (-1.644, -0.3717, 8.739), (-1.685, 0.0002552, 8.593), (-1.572, 0.394, 8.233), (-1.62, -0.02591, 8.233), (-1.666, 0.2098, 8.736), (-1.693, 0.0002552, 8.741), (-1.682, -0.081, 8.739), (-1.624, 0.0002552, 8.233), (-1.62, 0.02638, 8.233), (-1.628, 0.4362, 8.593), (-1.559, 0.4448, 8.232), (-1.459, 0.8423, 8.593), (-1.61, 0.5002, 8.74), (-1.579, 0.5742, 8.734), (-1.569, 0.4203, 8.233), (-1.655, 0.2921, 8.735), (-1.656, 0.2849, 8.735), (-1.416, 0.7879, 8.232), (-1.636, 0.4385, 8.744), (-1.79, 0.6513, 8.837), (-1.876, 0.3312, 8.837), (-2.412, 0.4252, 9.206), (-2.301, 0.8372, 9.206), (-2.528, 1.459, 9.662), (-1.65, 0.9523, 8.837), (-2.743, 0.9983, 9.662), (-2.121, 1.224, 9.206), (-2.236, 1.876, 9.662), (-1.876, 1.574, 9.206), (-1.459, 1.224, 8.837), (-1.574, 1.876, 9.206), (-1.876, 2.236, 9.662), (-2.121, 2.527, 10.19), (-2.528, 2.121, 10.19), (-1.225, 1.459, 8.837), (-0.9713, 1.37, 8.737), (-1.08, 1.287, 8.734), (-1.197, 1.197, 8.744), (-1.144, 1.238, 8.739), (-1.192, 1.191, 8.593), (-0.8328, 1.391, 8.232), (-1.338, 1.014, 8.736), (-1.292, 1.074, 8.735), (-1.287, 1.08, 8.735), (-1.127, 1.164, 8.232), (-1.148, 1.148, 8.233), (-1.164, 1.127, 8.233), (-1.192, 1.191, 7.873), (-1.39, 0.8329, 8.233), (-1.459, 0.8423, 7.873), (-1.406, 0.8122, 8.233), (-1.479, 0.8533, 7.463), (-1.628, 0.4362, 7.873), (-1.207, 1.207, 7.463), (-0.854, 1.478, 7.463), (-0.843, 1.459, 7.053), (-1.192, 1.191, 7.053), (-1.145, 1.145, 6.67), (-1.459, 0.8423, 7.053), (-0.81, 1.403, 6.67), (-0.419, 1.564, 6.67), (-0.392, 1.464, 6.342), (-0.758, 1.313, 6.342), (-0.357, 1.333, 6.09), (-1.072, 1.072, 6.342), (-0.69, 1.195, 6.09), (-0.6786, 1.195, 6.085), (-0.6876, 1.191, 6.085), (-0.976, 0.9763, 6.09), (-0.6876, 1.191, 6.085), (-0.9644, 0.9789, 6.085), (-0.7001, 1.213, 5.988), (-0.9725, 0.9727, 6.085), (-0.3559, 1.329, 6.085), (-1.667, 2.887, -1.514), (-1.121, 3.113, -1.514), (-1.84, 2.754, -1.514), (-1.667, 2.887, -1.514), (-1.667, 2.887, -1.514), (-0.863, 3.22, -1.514), (-0.8628, 3.22, -1.514), (-0.973, 3.631, -1.631), (-0.3558, 1.329, 6.085), (-0.8626, 3.22, -1.514), (-0.3461, 1.33, 6.085), (1.967e-05, 3.759, -1.631), (1.967e-05, 3.334, -1.515), (1.967e-05, 1.376, 6.085), (0.002339, 3.334, -1.515), (0.973, 3.631, -1.631), (0.8628, 3.22, -1.514), (0.8631, 3.22, -1.514), (0.8633, 3.22, -1.514), (1.879, 3.255, -1.631), (2.913, 2.913, -1.965), (1.667, 2.887, -1.514), (2.06, 3.567, -1.965), (3.083, 3.083, -2.464), (1.066, 3.979, -1.965), (1.967e-05, 4.119, -1.965), (-1.066, 3.979, -1.965), (-1.667, 2.887, -1.514), (-1.313, 0.7583, 6.342), (-1.403, 0.8103, 6.67), (-1.464, 0.3923, 6.342), (-1.565, 0.4192, 6.67), (-1.628, 0.4362, 7.053), (-1.62, 0.0002552, 6.67), (-1.685, 0.0002552, 7.053), (-1.708, 0.0002552, 7.463), (-1.628, -0.4357, 7.873), (-1.649, 0.4423, 7.463), (-1.685, 0.0002552, 7.873), (-1.572, -0.3945, 8.233), (-1.569, -0.4207, 8.233), (-1.516, 0.0002552, 6.342), (-0.436, 1.628, 7.053), (1.967e-05, 1.685, 7.053), (-0.442, 1.649, 7.463), (-0.843, 1.459, 7.873), (-0.7877, 1.417, 8.233), (-0.812, 1.407, 8.233), (-1.466, 0.8462, 8.74), (-1.466, 0.8461, 8.74), (-1.497, 0.7703, 8.739), (-1.526, 0.7012, 8.737), (-0.9117, 1.416, 8.739), (-0.8469, 1.466, 8.74), (-0.8468, 1.466, 8.74), (0.4201, 1.568, 8.233), (0.3936, 1.572, 8.233), (1.516, 0.0002552, 6.342), (-1.195, -0.6776, 6.084), (-1.191, -0.6875, 6.084), (-1.191, -0.6879, 6.084), (-2.913, -2.913, -1.965), (-4.212, -1.129, -2.464), (-3.979, 1.066, -1.965), (-3.631, 0.9732, -1.631), (-3.22, 0.8633, -1.514), (-3.22, 0.8635, -1.514), (-3.22, 0.863, -1.514), (-3.334, 0.0002552, -1.514), (-3.304, 0.2257, -1.514), (-1.138, 4.248, -3.385), (-1.138, 4.248, -3.385), (-0.8837, 4.281, -3.385), (-0.503, 4.331, -3.385), (1.967e-05, 4.397, -3.385), (-4.397, 0.0002552, -3.385), (-4.331, -0.503, -3.385), (-4.281, -0.8835, -3.385), (-4.248, -1.138, -3.386), (-4.248, -1.139, -3.386), (-2.803, 4.855, -5.491), (-1.451, 5.415, -5.491), (1.967e-05, 5.606, -5.491), (-1.38, 5.15, -5.935), (-1.554, 5.083, -5.927), (-1.53, 5.087, -5.935), (-1.454, 5.119, -5.935), (-2.665, 4.617, -5.935), (-2.666, 4.617, -5.935), (-2.729, 4.568, -5.935), (-2.794, 4.518, -5.935), (-3.769, 3.77, -5.935), (-3.769, 3.77, -5.935), (-3.818, 3.706, -5.935), (3.499, 2.601, -3.385), (3.808, 2.199, -3.385), (3.769, -3.769, -5.935), (1.643, -6.134, -7.365), (1.967e-05, -6.229, -6.776), (1.967e-05, -6.35, -7.365), (1.967e-05, -6.229, -7.954), (-1.644, -6.134, -7.365), (-1.612, -6.017, -7.954), (-1.523, -5.685, -8.454), (-2.943, -5.097, -8.454), (-3.115, -5.395, -7.954), (-4.161, -4.162, -8.454), (-4.651, -2.685, -8.788), (-5.097, -2.943, -8.454), (-3.797, -3.797, -8.788), (-4.124, -2.382, -8.905), (-2.685, -4.651, -8.788), (-3.368, -3.368, -8.905), (-2.938, -2.938, -8.788), (-2.381, -4.125, -8.905), (-3.598, -2.078, -8.788), (-3.152, -1.82, -8.454), (-3.516, -0.9417, -8.454), (-4.013, -1.076, -8.788), (-3.64, 0.0002552, -8.454), (-4.6, -1.233, -8.905), (-4.155, 0.0002552, -8.788), (-3.516, 0.9423, -8.454), (-4.013, 1.075, -8.788), (-4.763, 0.0002552, -8.905), (-4.6, 1.232, -8.905), (-5.187, -1.39, -8.788), (-5.37, 0.0002552, -8.788), (-5.187, 1.39, -8.788), (-5.885, 0.0002552, -8.454), (-5.685, -1.523, -8.454), (-5.685, 1.523, -8.454), (-6.229, 0.0002552, -7.954), (-6.017, 1.612, -7.954), (-5.097, 2.942, -8.454), (-5.395, 3.114, -7.954), (-6.134, 1.643, -7.365), (-5.499, 3.175, -7.365), (-4.405, 4.404, -7.954), (-5.395, 3.114, -6.776), (-4.49, 4.49, -7.365), (-3.115, 5.394, -7.954), (-3.175, 5.499, -7.365), (-1.644, 6.133, -7.365), (-1.612, 6.017, -7.954), (-1.523, 5.684, -8.454), (1.967e-05, 5.885, -8.454), (1.967e-05, 6.229, -7.954), (1.523, 5.684, -8.454), (1.612, 6.017, -7.954), (1.967e-05, 6.35, -7.365), (1.643, 6.133, -7.365), (3.115, 5.394, -7.954), (3.175, 5.499, -7.365), (4.49, 4.49, -7.365), (3.115, 5.394, -6.776), (4.405, 4.404, -7.954), (4.161, 4.161, -8.454), (5.097, 2.942, -8.454), (5.395, 3.114, -7.954), (5.684, 1.523, -8.454), (6.017, 1.612, -7.954), (5.499, 3.175, -7.365), (5.395, 3.114, -6.776), (4.405, 4.404, -6.776), (2.943, 5.096, -8.454), (1.39, 5.187, -8.788), (1.967e-05, 5.37, -8.788), (1.233, 4.6, -8.905), (1.075, 4.013, -8.788), (1.967e-05, 4.762, -8.905), (2.077, 3.598, -8.788), (1.82, 3.152, -8.454), (2.574, 2.574, -8.454), (1.989, 2.881, -8.289), (2.494, 2.494, -8.289), (2.666, 2.269, -8.289), (3.152, 1.82, -8.454), (3.163, 1.501, -8.289), (3.054, 1.763, -8.289), (3.516, 0.9423, -8.454), (3.406, 0.9129, -8.289), (3.443, 0.6314, -8.289), (-2.268, 2.667, -8.289), (3.527, 0.0002552, -8.289), (3.49, -0.2812, -8.289), (-3.297, 1.175, -8.289), (-2.494, 2.494, -8.289), (-2.881, 1.989, -8.289), (-3.054, 1.763, -8.289), (2.494, -2.494, -8.289), (3.406, -0.9124, -8.289), (3.298, -1.175, -8.289), (2.881, -1.988, -8.289), (0.9126, -3.406, -8.289), (0.6312, -3.443, -8.289), (1.967e-05, -3.526, -8.289), (-0.2814, -3.489, -8.289), (-0.9126, -3.406, -8.289), (-1.175, -3.298, -8.289), (-1.763, -3.054, -8.289), (-1.989, -2.881, -8.289), (2.268, -2.666, -8.289), (-3.526, 0.0002552, -8.289), (-3.443, -0.6309, -8.289), (-3.489, 0.2817, -8.289), (-3.406, 0.9129, -8.289), (-2.666, -2.268, -8.289), (-3.163, -1.501, -8.289), (-3.406, -0.9124, -8.289), (1.763, -3.054, -8.289), (1.501, -3.163, -8.289), (-2.494, -2.494, -8.289), (-3.054, -1.763, -8.289), (-2.574, -2.574, -8.454), (-1.82, -3.153, -8.454), (-2.078, -3.599, -8.788), (-1.233, -4.6, -8.905), (-1.075, -4.014, -8.788), (1.967e-05, -4.155, -8.788), (1.967e-05, -4.763, -8.905), (-0.942, -3.516, -8.454), (1.967e-05, -3.64, -8.454), (1.075, -4.014, -8.788), (0.942, -3.516, -8.454), (1.82, -3.153, -8.454), (2.077, -3.599, -8.788), (2.938, -2.938, -8.788), (2.574, -2.574, -8.454), (1.967e-05, -5.37, -8.788), (-1.39, -5.187, -8.788), (1.967e-05, -5.885, -8.454), (3.054, -1.763, -8.289), (-3.152, 1.82, -8.454), (-2.574, 2.574, -8.454), (-3.152, 1.82, -8.454), (-3.598, 2.077, -8.788), (-2.938, 2.938, -8.788), (-4.124, 2.381, -8.905), (-4.651, 2.685, -8.788), (-3.368, 3.367, -8.905), (-2.078, 3.598, -8.788), (-2.381, 4.124, -8.905), (-3.797, 3.797, -8.788), (-2.685, 4.65, -8.788), (-4.161, 4.161, -8.454), (-2.943, 5.096, -8.454), (-1.39, 5.187, -8.788), (-1.233, 4.6, -8.905), (1.967e-05, 4.155, -8.788), (-1.075, 4.013, -8.788), (-0.942, 3.516, -8.454), (1.967e-05, 3.64, -8.454), (-0.6311, 3.444, -8.289), (1.967e-05, 3.527, -8.289), (0.942, 3.516, -8.454), (0.2815, 3.489, -8.289), (0.9126, 3.406, -8.289), (1.175, 3.298, -8.289), (1.763, 3.054, -8.289), (-0.9126, 3.406, -8.289), (-1.501, 3.162, -8.289), (-1.82, 3.152, -8.454), (-1.763, 3.054, -8.289), (0.07839, -5.321, -5.935), (1.967e-05, -5.331, -5.935), (1.374, -0.01084, 6.084), (3.304, -0.2252, -1.514), (1.329, -0.3557, 6.084), (3.22, -0.8626, -1.514), (1.967e-05, -4.397, -3.385), (-2.403, -3.652, -3.386), (-2.199, -3.808, -3.385), (-2.199, -3.808, -3.385), (0.9721, -0.9728, 6.084), (0.9726, -0.9723, 6.084), (-5.087, -1.53, -5.935), (-5.149, -1.38, -5.935), (-5.119, -1.454, -5.935), (3.706, 3.818, -5.935), (3.769, 3.77, -5.935), (3.769, 3.77, -5.935)], [], [(2, 1, 0), (3, 0, 1), (2, 0, 5), (0, 3, 4), (0, 4, 6), (5, 0, 6), (5, 6, 8), (9, 6, 7), (6, 4, 7), (8, 6, 9), (9, 7, 11), (11, 10, 9), (9, 10, 12), (12, 8, 9), (15, 12, 10), (13, 12, 15), (14, 12, 13), (14, 8, 12), (15, 10, 18), (13, 15, 16), (16, 15, 17), (17, 15, 18), (17, 18, 19), (10, 20, 18), (18, 21, 19), (18, 20, 21), (21, 20, 22), (23, 21, 22), (21, 23, 24), (24, 19, 21), (26, 19, 24), (24, 23, 25), (24, 25, 27), (26, 24, 27), (28, 26, 27), (28, 27, 30), (29, 27, 25), (27, 29, 30), (30, 29, 33), (28, 30, 31), (31, 30, 32), (30, 33, 32), (32, 33, 34), (34, 33, 36), (33, 29, 35), (33, 35, 36), (36, 37, 38), (36, 40, 37), (39, 36, 38), (34, 36, 39), (40, 36, 35), (35, 43, 40), (41, 37, 40), (40, 42, 41), (40, 43, 42), (46, 44, 43), (43, 44, 45), (43, 45, 42), (46, 43, 35), (46, 35, 29), (46, 47, 44), (25, 47, 46), (25, 46, 29), (23, 48, 47), (49, 47, 48), (47, 25, 23), (47, 49, 44), (51, 49, 48), (49, 50, 52), (49, 51, 50), (44, 49, 52), (52, 50, 53), (53, 54, 52), (54, 45, 52), (44, 52, 45), (56, 54, 55), (54, 57, 55), (54, 56, 45), (53, 57, 54), (57, 58, 55), (59, 58, 57), (57, 60, 59), (63, 57, 53), (62, 60, 57), (57, 63, 61), (57, 61, 62), (63, 53, 64), (63, 64, 65), (63, 67, 61), (63, 65, 66), (63, 66, 68), (69, 67, 63), (69, 63, 68), (68, 70, 69), (67, 69, 70), (66, 70, 68), (71, 70, 66), (67, 70, 61), (70, 73, 61), (74, 70, 71), (74, 72, 70), (72, 73, 70), (76, 75, 74), (72, 74, 75), (74, 77, 76), (71, 77, 74), (77, 78, 76), (77, 79, 78), (79, 77, 80), (71, 80, 77), (79, 80, 81), (81, 80, 82), (82, 80, 83), (86, 83, 80), (80, 71, 84), (84, 85, 80), (86, 80, 85), (83, 86, 87), (85, 87, 86), (82, 83, 87), (85, 84, 87), (65, 87, 84), (88, 87, 65), (90, 82, 87), (88, 89, 87), (87, 89, 90), (89, 91, 90), (90, 91, 95), (90, 93, 92), (90, 92, 82), (93, 90, 94), (90, 95, 94), (96, 94, 95), (91, 100, 95), (95, 97, 96), (97, 95, 98), (99, 98, 95), (100, 99, 95), (101, 102, 100), (91, 101, 100), (102, 103, 100), (100, 103, 99), (103, 104, 106), (102, 104, 103), (99, 103, 105), (103, 106, 105), (107, 106, 109), (106, 107, 105), (104, 108, 106), (108, 109, 106), (110, 111, 109), (110, 109, 108), (112, 109, 111), (112, 107, 109), (118, 112, 111), (114, 113, 112), (107, 112, 113), (114, 112, 115), (117, 115, 112), (112, 118, 116), (116, 117, 112), (111, 123, 118), (119, 116, 118), (120, 119, 118), (121, 120, 118), (118, 122, 121), (118, 124, 122), (123, 124, 118), (127, 122, 124), (124, 123, 129), (124, 125, 126), (125, 124, 129), (126, 128, 124), (127, 124, 128), (123, 130, 129), (130, 131, 129), (131, 132, 129), (129, 132, 125), (132, 135, 133), (134, 132, 133), (132, 134, 125), (132, 131, 135), (136, 137, 135), (136, 135, 131), (133, 135, 138), (137, 138, 135), (138, 137, 141), (140, 133, 138), (140, 138, 139), (141, 139, 138), (143, 141, 137), (141, 144, 139), (142, 144, 141), (143, 142, 141), (147, 139, 144), (144, 142, 145), (144, 145, 146), (146, 147, 144), (148, 147, 149), (148, 150, 147), (146, 149, 147), (150, 139, 147), (139, 150, 140), (140, 150, 151), (150, 148, 152), (151, 150, 152), (151, 152, 153), (157, 153, 152), (154, 155, 152), (148, 154, 152), (156, 152, 155), (152, 156, 157), (157, 156, 158), (153, 157, 158), (158, 159, 161), (159, 158, 160), (160, 158, 155), (161, 162, 158), (156, 155, 158), (153, 158, 162), (162, 163, 167), (164, 163, 162), (162, 161, 164), (167, 165, 162), (165, 166, 162), (166, 153, 162), (168, 169, 167), (167, 163, 168), (151, 167, 169), (165, 167, 151), (169, 168, 171), (133, 169, 134), (140, 169, 133), (171, 170, 169), (169, 170, 134), (140, 151, 169), (170, 171, 163), (171, 168, 163), (163, 173, 170), (172, 134, 170), (172, 170, 173), (174, 177, 173), (173, 179, 174), (173, 178, 175), (175, 176, 173), (176, 172, 173), (173, 163, 179), (173, 177, 178), (163, 164, 179), (179, 164, 180), (179, 180, 181), (174, 179, 181), (181, 182, 183), (182, 181, 180), (184, 181, 183), (174, 181, 184), (184, 185, 186), (185, 184, 183), (187, 174, 184), (187, 184, 186), (188, 189, 187), (188, 187, 186), (177, 174, 187), (189, 177, 187), (188, 190, 189), (189, 190, 122), (189, 122, 127), (128, 126, 189), (177, 189, 126), (127, 128, 189), (190, 116, 119), (190, 192, 116), (190, 188, 191), (192, 190, 191), (119, 120, 190), (190, 120, 121), (121, 122, 190), (192, 193, 113), (194, 193, 192), (194, 192, 191), (192, 113, 114), (115, 192, 114), (117, 192, 115), (116, 192, 117), (194, 195, 193), (195, 194, 196), (194, 197, 196), (197, 194, 191), (191, 200, 197), (199, 198, 197), (197, 198, 196), (197, 200, 199), (200, 201, 199), (188, 186, 200), (200, 191, 188), (200, 186, 201), (201, 203, 202), (199, 201, 202), (201, 185, 203), (186, 185, 201), (202, 203, 207), (204, 203, 185), (203, 204, 208), (203, 209, 205), (205, 207, 203), (208, 206, 203), (206, 209, 203), (209, 210, 205), (210, 209, 206), (210, 211, 213), (211, 210, 212), (214, 212, 210), (213, 207, 210), (205, 210, 207), (214, 210, 215), (206, 215, 210), (216, 215, 218), (216, 217, 215), (217, 219, 215), (208, 218, 215), (215, 220, 214), (206, 208, 215), (215, 219, 220), (220, 223, 221), (221, 214, 220), (220, 219, 222), (220, 222, 223), (222, 224, 223), (223, 224, 225), (223, 225, 226), (221, 223, 226), (232, 226, 227), (227, 226, 230), (225, 228, 226), (228, 230, 226), (229, 226, 231), (221, 226, 229), (226, 232, 231), (227, 233, 232), (231, 232, 233), (236, 233, 234), (235, 234, 233), (235, 233, 239), (231, 233, 236), (240, 233, 237), (241, 237, 233), (230, 233, 227), (230, 238, 233), (241, 233, 238), (240, 239, 233), (242, 241, 243), (245, 241, 242), (243, 241, 250), (241, 248, 244), (244, 246, 241), (249, 241, 245), (247, 241, 246), (247, 250, 241), (241, 238, 248), (249, 237, 241), (243, 250, 251), (250, 253, 251), (247, 252, 250), (253, 250, 252), (254, 253, 252), (254, 255, 253), (255, 251, 253), (254, 259, 255), (256, 251, 255), (256, 255, 260), (257, 255, 258), (260, 255, 257), (258, 255, 259), (262, 261, 260), (256, 260, 261), (263, 262, 260), (257, 263, 260), (263, 265, 264), (264, 262, 263), (266, 263, 257), (265, 263, 266), (267, 265, 266), (267, 266, 271), (266, 257, 268), (266, 268, 269), (269, 270, 266), (270, 271, 266), (272, 271, 270), (272, 274, 271), (271, 273, 267), (273, 271, 274), (275, 278, 274), (275, 274, 272), (277, 274, 276), (276, 274, 278), (274, 277, 273), (279, 278, 282), (279, 276, 278), (278, 275, 280), (280, 283, 278), (278, 281, 282), (283, 281, 278), (272, 284, 283), (280, 272, 283), (283, 285, 281), (285, 283, 284), (287, 285, 284), (286, 281, 285), (285, 287, 286), (284, 252, 287), (288, 287, 252), (288, 286, 287), (289, 288, 252), (286, 288, 289), (290, 289, 252), (286, 289, 290), (292, 290, 252), (286, 290, 291), (292, 291, 290), (252, 293, 292), (292, 293, 291), (293, 252, 294), (294, 291, 293), (295, 294, 252), (296, 294, 295), (294, 296, 291), (295, 247, 296), (247, 246, 296), (291, 296, 297), (296, 224, 297), (224, 296, 225), (225, 296, 246), (300, 298, 297), (298, 299, 297), (299, 291, 297), (300, 297, 224), (301, 298, 300), (222, 300, 224), (302, 301, 300), (302, 300, 222), (301, 302, 303), (303, 302, 307), (219, 302, 222), (302, 219, 304), (304, 306, 302), (307, 302, 305), (305, 302, 306), (307, 308, 303), (307, 305, 308), (308, 312, 309), (310, 308, 309), (310, 303, 308), (311, 308, 306), (308, 311, 182), (308, 182, 312), (305, 306, 308), (180, 312, 182), (309, 312, 314), (312, 313, 314), (312, 180, 313), (317, 309, 314), (313, 316, 314), (317, 314, 315), (316, 315, 314), (322, 318, 317), (318, 323, 317), (319, 317, 323), (319, 320, 317), (309, 317, 320), (315, 321, 317), (317, 321, 322), (323, 324, 319), (323, 318, 324), (324, 301, 325), (301, 324, 298), (325, 320, 324), (327, 298, 324), (319, 324, 320), (326, 324, 318), (324, 326, 327), (326, 328, 327), (327, 328, 282), (299, 298, 327), (327, 282, 299), (282, 328, 279), (329, 328, 326), (329, 330, 328), (279, 328, 330), (329, 331, 330), (331, 332, 330), (330, 332, 333), (330, 333, 279), (332, 334, 333), (335, 333, 334), (335, 276, 333), (276, 279, 333), (335, 334, 336), (335, 336, 339), (335, 337, 276), (335, 338, 337), (339, 338, 335), (338, 339, 341), (339, 336, 340), (340, 341, 339), (342, 349, 341), (343, 342, 341), (343, 341, 344), (338, 341, 347), (341, 350, 344), (340, 345, 341), (346, 341, 345), (341, 346, 348), (347, 341, 349), (341, 348, 350), (344, 350, 351), (348, 351, 350), (351, 353, 352), (352, 343, 351), (343, 344, 351), (351, 355, 353), (348, 354, 351), (355, 351, 354), (355, 357, 356), (355, 356, 353), (355, 354, 358), (355, 358, 357), (357, 358, 360), (359, 361, 358), (358, 354, 359), (358, 361, 360), (361, 362, 360), (361, 364, 362), (361, 359, 363), (361, 363, 364), (364, 366, 365), (364, 365, 362), (363, 367, 364), (364, 367, 366), (368, 371, 367), (372, 368, 367), (371, 369, 367), (370, 367, 369), (366, 367, 370), (367, 363, 372), (373, 372, 363), (373, 375, 372), (374, 368, 372), (374, 372, 375), (377, 375, 376), (382, 376, 375), (377, 380, 375), (379, 378, 375), (374, 375, 378), (381, 379, 375), (380, 381, 375), (383, 375, 373), (382, 375, 384), (383, 384, 375), (363, 359, 384), (382, 384, 359), (384, 383, 363), (373, 363, 383), (382, 385, 386), (385, 382, 359), (376, 382, 386), (385, 390, 386), (386, 387, 389), (387, 386, 390), (389, 388, 386), (376, 386, 388), (390, 391, 392), (391, 390, 354), (390, 385, 354), (392, 387, 390), (387, 392, 389), (392, 346, 389), (346, 392, 391), (391, 348, 346), (348, 391, 354), (346, 336, 389), (393, 388, 389), (394, 393, 389), (394, 389, 336), (394, 336, 334), (394, 334, 395), (395, 396, 394), (396, 393, 394), (396, 395, 397), (399, 396, 397), (393, 396, 398), (399, 398, 396), (399, 400, 398), (400, 399, 405), (401, 402, 399), (403, 401, 399), (405, 399, 402), (399, 404, 403), (404, 399, 397), (405, 406, 400), (406, 405, 407), (402, 407, 405), (407, 410, 406), (409, 408, 407), (410, 407, 408), (407, 411, 409), (402, 401, 407), (403, 407, 401), (403, 411, 407), (411, 415, 412), (412, 409, 411), (415, 411, 413), (414, 413, 411), (414, 411, 404), (403, 404, 411), (420, 412, 415), (413, 421, 415), (415, 416, 420), (415, 417, 416), (418, 417, 415), (415, 419, 418), (421, 419, 415), (421, 413, 397), (419, 421, 422), (397, 422, 421), (422, 331, 423), (331, 422, 332), (395, 332, 422), (397, 395, 422), (423, 417, 422), (417, 418, 422), (418, 419, 422), (424, 416, 423), (423, 331, 424), (416, 417, 423), (416, 424, 425), (425, 424, 331), (426, 425, 331), (426, 416, 425), (428, 426, 331), (426, 427, 416), (426, 428, 427), (428, 331, 329), (429, 428, 329), (428, 429, 427), (430, 429, 329), (429, 430, 427), (329, 431, 430), (430, 431, 427), (432, 431, 329), (431, 432, 321), (321, 427, 431), (329, 326, 432), (433, 321, 432), (433, 432, 326), (433, 434, 321), (434, 433, 326), (322, 434, 326), (434, 322, 321), (321, 436, 427), (435, 427, 436), (435, 416, 427), (315, 436, 321), (315, 438, 436), (437, 435, 436), (436, 438, 437), (439, 437, 438), (159, 439, 438), (316, 438, 315), (159, 438, 316), (439, 441, 437), (160, 440, 439), (440, 441, 439), (160, 439, 159), (442, 437, 441), (441, 443, 442), (444, 443, 441), (440, 444, 441), (445, 444, 446), (444, 445, 443), (446, 444, 447), (447, 444, 448), (444, 449, 448), (444, 440, 449), (450, 449, 452), (450, 448, 449), (451, 452, 449), (451, 449, 440), (452, 453, 450), (453, 452, 451), (453, 457, 450), (455, 454, 453), (457, 453, 454), (451, 456, 453), (453, 154, 455), (154, 453, 456), (447, 457, 446), (457, 458, 446), (457, 447, 448), (458, 457, 459), (448, 450, 457), (454, 459, 457), (462, 458, 459), (461, 460, 459), (462, 459, 460), (461, 459, 454), (463, 464, 462), (41, 463, 462), (460, 41, 462), (458, 462, 464), (465, 464, 463), (464, 465, 466), (464, 470, 458), (467, 464, 466), (464, 467, 468), (464, 468, 469), (470, 464, 469), (469, 472, 470), (471, 458, 470), (471, 470, 445), (470, 472, 445), (466, 473, 472), (473, 474, 472), (472, 474, 475), (475, 445, 472), (466, 472, 467), (468, 467, 472), (469, 468, 472), (475, 474, 476), (477, 475, 476), (475, 443, 445), (443, 475, 477), (477, 412, 420), (477, 476, 412), (477, 420, 442), (443, 477, 442), (409, 476, 478), (474, 478, 476), (476, 409, 412), (478, 479, 408), (480, 479, 478), (478, 408, 409), (474, 480, 478), (480, 481, 479), (480, 482, 481), (480, 473, 482), (473, 480, 474), (482, 73, 481), (58, 482, 485), (482, 58, 73), (482, 473, 483), (483, 484, 482), (484, 485, 482), (484, 55, 485), (485, 55, 58), (484, 483, 55), (483, 473, 486), (465, 55, 483), (483, 486, 465), (465, 486, 487), (487, 486, 473), (466, 487, 473), (487, 466, 465), (488, 479, 481), (488, 481, 72), (73, 72, 481), (488, 490, 479), (75, 488, 72), (488, 75, 489), (489, 490, 488), (490, 408, 479), (491, 490, 489), (490, 491, 410), (408, 490, 410), (491, 492, 496), (492, 491, 489), (491, 493, 410), (493, 491, 494), (495, 494, 491), (491, 496, 495), (495, 496, 498), (492, 497, 496), (497, 498, 496), (498, 499, 495), (499, 498, 502), (498, 503, 500), (498, 500, 502), (497, 501, 498), (501, 503, 498), (504, 503, 509), (507, 503, 504), (501, 505, 503), (506, 503, 505), (506, 509, 503), (503, 507, 508), (508, 500, 503), (510, 509, 506), (504, 509, 510), (510, 511, 512), (510, 513, 511), (512, 504, 510), (514, 510, 492), (492, 510, 505), (510, 514, 513), (506, 505, 510), (76, 513, 514), (75, 76, 514), (75, 514, 489), (489, 514, 492), (76, 78, 513), (78, 515, 513), (511, 513, 515), (78, 518, 515), (517, 515, 516), (518, 516, 515), (515, 517, 511), (79, 518, 78), (79, 519, 518), (519, 520, 518), (518, 520, 516), (521, 516, 520), (520, 523, 521), (520, 522, 523), (522, 520, 519), (522, 524, 523), (526, 523, 524), (523, 525, 521), (525, 523, 526), (527, 526, 196), (196, 526, 195), (527, 525, 526), (526, 524, 195), (527, 529, 528), (528, 525, 527), (529, 527, 198), (527, 196, 198), (535, 530, 529), (528, 529, 530), (531, 529, 532), (529, 531, 535), (533, 532, 529), (529, 534, 533), (198, 534, 529), (531, 536, 535), (535, 536, 530), (537, 530, 536), (536, 541, 537), (531, 532, 536), (539, 536, 532), (536, 540, 538), (541, 536, 538), (536, 539, 540), (538, 542, 541), (545, 541, 542), (543, 544, 541), (543, 541, 547), (544, 537, 541), (541, 545, 546), (546, 547, 541), (547, 546, 548), (547, 528, 543), (548, 528, 547), (546, 551, 548), (548, 549, 550), (548, 551, 549), (550, 521, 548), (528, 548, 525), (525, 548, 521), (551, 546, 545), (551, 545, 549), (550, 549, 552), (555, 550, 552), (550, 516, 521), (554, 553, 550), (517, 550, 553), (550, 555, 554), (550, 517, 516), (555, 556, 554), (555, 552, 556), (556, 557, 558), (557, 556, 560), (558, 553, 556), (553, 554, 556), (559, 556, 545), (556, 559, 560), (545, 556, 552), (561, 560, 562), (557, 560, 561), (563, 560, 559), (560, 563, 562), (564, 563, 565), (563, 564, 566), (559, 565, 563), (562, 563, 566), (570, 567, 566), (567, 568, 566), (569, 566, 568), (569, 562, 566), (566, 564, 570), (567, 570, 571), (573, 571, 570), (572, 570, 564), (570, 572, 573), (573, 577, 574), (571, 573, 574), (573, 575, 576), (575, 573, 572), (577, 573, 576), (578, 574, 577), (576, 578, 577), (579, 574, 578), (578, 580, 579), (576, 580, 578), (580, 581, 579), (576, 581, 580), (581, 582, 579), (576, 582, 581), (583, 579, 582), (582, 584, 583), (582, 576, 584), (585, 587, 584), (585, 584, 576), (587, 586, 584), (588, 584, 586), (584, 588, 583), (589, 583, 588), (588, 591, 589), (586, 590, 588), (591, 588, 590), (591, 593, 592), (592, 589, 591), (593, 591, 590), (593, 594, 592), (594, 593, 595), (590, 595, 593), (597, 595, 596), (596, 595, 590), (597, 598, 595), (600, 595, 598), (599, 595, 600), (599, 594, 595), (606, 599, 600), (600, 598, 605), (601, 600, 602), (600, 601, 606), (603, 602, 600), (604, 603, 600), (605, 604, 600), (607, 606, 608), (606, 607, 599), (601, 608, 606), (607, 608, 611), (609, 608, 616), (610, 608, 609), (610, 611, 608), (601, 602, 608), (602, 613, 608), (236, 608, 612), (618, 612, 608), (613, 615, 608), (617, 608, 614), (614, 608, 615), (616, 608, 234), (236, 234, 608), (617, 618, 608), (618, 617, 604), (612, 618, 229), (618, 604, 229), (603, 604, 617), (617, 614, 603), (616, 234, 619), (619, 620, 616), (609, 616, 620), (621, 620, 619), (623, 620, 621), (609, 620, 610), (611, 610, 620), (620, 622, 611), (623, 622, 620), (623, 625, 624), (624, 626, 623), (622, 623, 626), (625, 623, 621), (626, 589, 622), (589, 626, 627), (628, 626, 624), (628, 627, 626), (624, 629, 628), (629, 631, 628), (630, 628, 631), (630, 627, 628), (631, 629, 632), (632, 634, 631), (631, 633, 630), (633, 631, 634), (636, 635, 634), (633, 634, 635), (632, 637, 634), (634, 637, 636), (632, 638, 637), (642, 637, 638), (640, 636, 637), (639, 637, 641), (639, 640, 637), (642, 641, 637), (643, 642, 638), (643, 644, 642), (641, 642, 644), (643, 645, 644), (645, 653, 644), (644, 646, 641), (648, 646, 644), (647, 649, 644), (644, 651, 647), (648, 644, 649), (652, 650, 644), (650, 651, 644), (644, 653, 652), (653, 654, 659), (654, 653, 655), (656, 655, 653), (656, 653, 658), (662, 657, 653), (657, 652, 653), (653, 645, 658), (659, 660, 653), (653, 660, 661), (653, 661, 662), (662, 661, 663), (663, 664, 662), (657, 662, 664), (665, 650, 664), (665, 664, 667), (664, 663, 666), (664, 652, 657), (664, 666, 667), (652, 664, 650), (669, 667, 668), (670, 668, 667), (669, 665, 667), (670, 667, 666), (670, 673, 671), (671, 668, 670), (666, 672, 670), (672, 673, 670), (675, 674, 673), (676, 673, 674), (673, 676, 671), (673, 672, 675), (674, 677, 676), (678, 671, 676), (676, 677, 679), (679, 678, 676), (678, 679, 680), (682, 679, 677), (679, 681, 680), (681, 679, 682), (683, 682, 684), (685, 682, 683), (681, 682, 685), (677, 684, 682), (686, 685, 683), (688, 685, 686), (687, 681, 685), (687, 685, 688), (687, 688, 689), (689, 688, 690), (688, 691, 690), (686, 691, 688), (691, 694, 692), (692, 693, 691), (691, 693, 690), (691, 686, 694), (692, 694, 697), (696, 695, 694), (694, 695, 697), (686, 696, 694), (692, 697, 700), (697, 699, 698), (700, 697, 698), (697, 695, 699), (701, 700, 702), (704, 700, 701), (698, 702, 700), (703, 692, 700), (700, 704, 703), (706, 704, 705), (705, 704, 707), (706, 703, 704), (704, 701, 707), (708, 705, 707), (707, 709, 708), (707, 710, 709), (707, 701, 710), (709, 710, 711), (710, 712, 711), (710, 702, 712), (701, 702, 710), (711, 712, 715), (712, 714, 713), (715, 712, 713), (712, 702, 714), (716, 715, 717), (716, 711, 715), (715, 713, 717), (717, 719, 718), (717, 718, 716), (717, 713, 719), (720, 719, 721), (720, 718, 719), (722, 721, 719), (713, 722, 719), (722, 723, 721), (724, 723, 722), (714, 724, 722), (714, 722, 713), (725, 724, 726), (724, 725, 723), (727, 726, 724), (727, 724, 714), (702, 727, 714), (699, 726, 727), (698, 699, 727), (698, 727, 702), (725, 726, 729), (726, 699, 728), (726, 728, 729), (732, 725, 729), (729, 728, 730), (729, 730, 731), (729, 731, 732), (735, 725, 732), (732, 734, 733), (735, 732, 733), (732, 731, 734), (735, 723, 725), (735, 737, 723), (736, 735, 733), (737, 735, 736), (737, 721, 723), (738, 721, 737), (738, 737, 739), (736, 739, 737), (740, 739, 742), (738, 739, 740), (741, 739, 736), (739, 741, 742), (740, 742, 743), (745, 743, 742), (742, 741, 744), (745, 742, 744), (743, 745, 746), (746, 745, 747), (745, 744, 748), (745, 748, 747), (748, 744, 749), (748, 749, 751), (748, 751, 750), (748, 750, 747), (750, 751, 752), (751, 753, 752), (751, 754, 753), (749, 754, 751), (755, 756, 754), (754, 749, 755), (754, 756, 757), (754, 757, 753), (758, 753, 757), (757, 760, 758), (756, 759, 757), (759, 760, 757), (759, 761, 760), (760, 761, 762), (760, 762, 763), (760, 763, 758), (763, 766, 764), (765, 763, 764), (758, 763, 765), (763, 762, 766), (767, 764, 766), (769, 767, 766), (768, 766, 762), (766, 768, 769), (767, 769, 770), (769, 772, 770), (771, 769, 768), (771, 772, 769), (775, 770, 772), (771, 774, 772), (774, 773, 772), (773, 775, 772), (770, 775, 776), (776, 775, 777), (775, 773, 778), (777, 775, 778), (779, 777, 778), (781, 778, 773), (779, 778, 780), (778, 781, 780), (773, 782, 781), (782, 784, 781), (780, 781, 783), (784, 783, 781), (786, 784, 785), (784, 782, 785), (788, 784, 786), (784, 789, 783), (789, 784, 787), (788, 787, 784), (789, 787, 792), (790, 783, 789), (790, 789, 791), (792, 791, 789), (787, 788, 792), (788, 786, 792), (793, 791, 792), (797, 793, 792), (795, 794, 792), (799, 792, 794), (786, 795, 792), (799, 796, 792), (796, 798, 792), (797, 792, 798), (799, 802, 800), (800, 801, 799), (801, 806, 799), (803, 802, 799), (803, 799, 804), (805, 804, 799), (805, 799, 794), (807, 796, 799), (807, 799, 806), (807, 806, 808), (807, 808, 796), (809, 808, 806), (809, 812, 808), (811, 808, 810), (812, 810, 808), (796, 808, 798), (808, 811, 798), (809, 815, 812), (810, 812, 813), (812, 814, 813), (814, 812, 815), (816, 815, 817), (816, 814, 815), (809, 818, 815), (817, 815, 818), (822, 818, 819), (823, 819, 818), (820, 818, 821), (820, 817, 818), (822, 821, 818), (818, 809, 823), (824, 800, 823), (819, 823, 800), (824, 823, 809), (824, 801, 800), (824, 809, 801), (822, 819, 825), (822, 825, 821), (826, 825, 833), (826, 821, 825), (832, 825, 827), (827, 825, 828), (828, 825, 831), (830, 829, 825), (833, 825, 829), (825, 832, 830), (800, 831, 825), (800, 825, 819), (835, 826, 833), (837, 834, 833), (835, 833, 834), (833, 840, 836), (837, 833, 836), (841, 838, 833), (838, 839, 833), (839, 840, 833), (833, 829, 841), (838, 841, 842), (842, 841, 829), (843, 842, 844), (843, 845, 842), (842, 829, 844), (846, 842, 845), (838, 842, 839), (842, 846, 839), (840, 839, 846), (848, 846, 845), (840, 846, 847), (846, 849, 847), (848, 849, 846), (849, 848, 852), (851, 849, 850), (854, 850, 849), (851, 847, 849), (852, 853, 849), (855, 849, 853), (854, 849, 855), (836, 855, 856), (856, 855, 857), (855, 853, 857), (854, 855, 836), (856, 857, 858), (858, 857, 853), (859, 856, 858), (858, 853, 859), (859, 860, 856), (860, 859, 861), (853, 861, 859), (862, 863, 861), (864, 862, 861), (866, 861, 863), (864, 861, 865), (861, 866, 860), (865, 861, 853), (856, 866, 654), (863, 654, 866), (866, 856, 860), (864, 865, 867), (865, 853, 852), (867, 865, 868), (852, 868, 865), (852, 869, 868), (871, 868, 869), (867, 868, 870), (868, 871, 870), (871, 874, 872), (871, 872, 870), (873, 871, 869), (874, 871, 873), (877, 872, 874), (875, 874, 876), (877, 874, 875), (873, 876, 874), (879, 877, 875), (878, 872, 877), (880, 878, 877), (880, 877, 879), (883, 880, 881), (881, 880, 879), (880, 883, 882), (882, 878, 880), (881, 731, 883), (884, 882, 883), (883, 730, 884), (730, 883, 731), (730, 885, 884), (884, 885, 886), (882, 884, 887), (886, 887, 884), (888, 887, 684), (886, 684, 887), (889, 887, 888), (882, 887, 889), (878, 882, 889), (890, 878, 889), (888, 891, 889), (889, 891, 890), (892, 891, 675), (674, 675, 891), (892, 890, 891), (888, 674, 891), (867, 870, 892), (870, 890, 892), (675, 893, 892), (892, 893, 867), (894, 864, 893), (672, 894, 893), (893, 864, 867), (675, 672, 893), (663, 862, 894), (894, 862, 864), (666, 663, 894), (666, 894, 672), (870, 872, 890), (872, 878, 890), (684, 677, 888), (677, 674, 888), (886, 885, 696), (684, 886, 683), (696, 683, 886), (885, 730, 728), (885, 728, 695), (695, 696, 885), (879, 895, 881), (881, 895, 734), (731, 881, 734), (895, 897, 896), (895, 896, 898), (879, 897, 895), (895, 898, 734), (898, 733, 734), (899, 898, 896), (900, 898, 899), (733, 898, 900), (741, 900, 901), (736, 900, 741), (733, 900, 736), (900, 899, 901), (899, 755, 901), (741, 901, 744), (755, 749, 901), (749, 744, 901), (896, 902, 899), (899, 902, 755), (756, 755, 902), (902, 903, 756), (902, 904, 903), (896, 904, 902), (904, 906, 903), (904, 897, 905), (904, 905, 906), (896, 897, 904), (903, 906, 909), (906, 907, 908), (905, 907, 906), (906, 908, 909), (759, 909, 761), (910, 761, 909), (910, 909, 908), (903, 909, 759), (761, 910, 913), (911, 913, 910), (911, 910, 912), (912, 910, 908), (761, 913, 762), (762, 913, 768), (913, 914, 768), (914, 913, 911), (771, 768, 914), (771, 914, 915), (914, 916, 915), (916, 914, 911), (917, 915, 916), (916, 918, 917), (919, 918, 916), (911, 919, 916), (911, 912, 919), (919, 920, 921), (919, 912, 920), (919, 921, 918), (921, 844, 918), (843, 921, 920), (843, 844, 921), (923, 920, 922), (912, 922, 920), (920, 923, 843), (845, 843, 923), (845, 923, 924), (923, 925, 924), (925, 923, 922), (925, 873, 924), (876, 873, 925), (876, 925, 907), (907, 925, 922), (869, 848, 924), (924, 848, 845), (873, 869, 924), (908, 922, 912), (922, 908, 907), (926, 917, 918), (927, 926, 918), (927, 918, 844), (831, 927, 828), (831, 928, 927), (928, 929, 927), (844, 828, 927), (927, 929, 926), (929, 928, 800), (929, 800, 930), (930, 926, 929), (931, 930, 800), (930, 931, 926), (931, 800, 802), (802, 926, 931), (831, 800, 928), (932, 917, 926), (926, 802, 932), (933, 932, 785), (917, 932, 933), (932, 802, 803), (805, 785, 932), (803, 804, 932), (804, 805, 932), (774, 933, 782), (933, 774, 915), (785, 782, 933), (933, 915, 917), (771, 915, 774), (905, 876, 907), (905, 897, 875), (875, 876, 905), (756, 903, 759), (875, 897, 879), (869, 852, 848), (863, 934, 654), (934, 863, 862), (654, 934, 935), (862, 935, 934), (935, 659, 654), (935, 862, 659), (663, 659, 862), (938, 936, 856), (939, 856, 936), (836, 856, 937), (937, 856, 939), (938, 856, 654), (939, 936, 940), (939, 940, 937), (941, 944, 940), (940, 945, 941), (942, 940, 936), (945, 940, 942), (937, 940, 943), (943, 940, 944), (941, 945, 947), (946, 945, 942), (946, 948, 945), (945, 948, 947), (625, 948, 950), (625, 949, 948), (949, 947, 948), (950, 948, 946), (624, 625, 950), (950, 629, 624), (950, 951, 629), (946, 951, 950), (629, 951, 632), (951, 638, 632), (951, 946, 952), (952, 638, 951), (953, 655, 952), (656, 952, 655), (656, 658, 952), (952, 942, 953), (638, 952, 658), (946, 942, 952), (954, 654, 953), (654, 655, 953), (954, 953, 942), (954, 942, 938), (954, 938, 654), (955, 949, 956), (949, 955, 947), (949, 625, 621), (956, 949, 621), (957, 955, 956), (957, 956, 958), (621, 619, 956), (958, 956, 619), (959, 957, 958), (958, 619, 239), (239, 240, 958), (240, 237, 958), (249, 958, 237), (959, 958, 249), (251, 959, 242), (245, 242, 959), (960, 959, 251), (249, 245, 959), (959, 960, 957), (960, 256, 961), (961, 962, 960), (251, 256, 960), (960, 962, 957), (962, 961, 964), (957, 962, 955), (955, 962, 963), (962, 964, 963), (963, 964, 965), (964, 817, 965), (964, 816, 817), (816, 964, 961), (965, 941, 963), (941, 965, 944), (965, 820, 944), (965, 817, 820), (955, 963, 947), (947, 963, 941), (961, 261, 816), (261, 961, 256), (966, 944, 837), (834, 837, 944), (966, 943, 944), (834, 944, 820), (966, 836, 943), (966, 837, 836), (937, 943, 836), (936, 938, 942), (836, 850, 854), (850, 836, 851), (847, 851, 836), (847, 836, 840), (827, 828, 844), (844, 832, 827), (830, 844, 829), (832, 844, 830), (835, 820, 826), (834, 820, 835), (821, 826, 820), (261, 814, 816), (814, 262, 813), (262, 814, 261), (813, 262, 264), (264, 967, 813), (810, 813, 967), (810, 967, 969), (967, 968, 970), (968, 967, 264), (969, 967, 970), (970, 973, 969), (971, 972, 970), (971, 970, 968), (973, 970, 972), (969, 973, 976), (973, 975, 974), (974, 976, 973), (975, 973, 972), (969, 976, 811), (811, 976, 977), (978, 977, 976), (978, 976, 979), (979, 976, 980), (974, 980, 976), (979, 980, 981), (980, 982, 981), (982, 980, 974), (982, 983, 981), (974, 983, 982), (983, 984, 981), (983, 985, 984), (983, 974, 985), (986, 984, 985), (986, 985, 987), (985, 974, 987), (986, 987, 988), (987, 989, 988), (975, 987, 974), (987, 975, 991), (987, 990, 989), (991, 990, 987), (991, 992, 993), (991, 994, 992), (991, 993, 990), (994, 991, 975), (992, 994, 357), (994, 356, 357), (972, 356, 994), (975, 972, 994), (993, 997, 990), (996, 993, 995), (992, 995, 993), (996, 997, 993), (999, 997, 998), (998, 997, 996), (997, 999, 1002), (990, 997, 1000), (1001, 1000, 997), (1001, 997, 1002), (1002, 1004, 1003), (1001, 1002, 1003), (1002, 999, 1004), (1007, 1004, 1005), (1006, 1005, 1004), (1013, 1006, 1004), (1004, 1007, 1003), (1008, 1004, 1010), (1004, 1008, 1011), (1009, 1004, 999), (1009, 1010, 1004), (1011, 1012, 1004), (1004, 1012, 1013), (1013, 1014, 1006), (1013, 1012, 1014), (1018, 1014, 1015), (1016, 1015, 1014), (1014, 1017, 1016), (1014, 1011, 1017), (1014, 1012, 1011), (1018, 1006, 1014), (1018, 1015, 1020), (1007, 1005, 1018), (1007, 1018, 1019), (1005, 1006, 1018), (1021, 1019, 1018), (1020, 1021, 1018), (1020, 1022, 1021), (1023, 1021, 1022), (1023, 1026, 1021), (1021, 1024, 1019), (1025, 1024, 1021), (1025, 1021, 1026), (1028, 1027, 1026), (1027, 1003, 1026), (1026, 1023, 1028), (1025, 1026, 1003), (1028, 1029, 1027), (1029, 1028, 1023), (1029, 1030, 1027), (1023, 1030, 1029), (1030, 1031, 1027), (1023, 1032, 1030), (1031, 1030, 1032), (1032, 1023, 1033), (1037, 1032, 1033), (1031, 1032, 1034), (1034, 1032, 1035), (1032, 1036, 1035), (1037, 1036, 1032), (1038, 1039, 1037), (1037, 1040, 1038), (1036, 1037, 1039), (1037, 1033, 1040), (1040, 1042, 1041), (1040, 1041, 1038), (1042, 1040, 1043), (1043, 1040, 1033), (1044, 1043, 1045), (1044, 1042, 1043), (1033, 1022, 1043), (1043, 1022, 1045), (1045, 1046, 1044), (1045, 1047, 1046), (1047, 1045, 1020), (1022, 1020, 1045), (1048, 1047, 1049), (1046, 1047, 1048), (1015, 1049, 1047), (1020, 1015, 1047), (1048, 1049, 1050), (1049, 1051, 1050), (1049, 1016, 1051), (1015, 1016, 1049), (1050, 1051, 1054), (1051, 1016, 1052), (1051, 1052, 1053), (1051, 1053, 1054), (1054, 1053, 1055), (1054, 1055, 1057), (1054, 1056, 1050), (1057, 1056, 1054), (1057, 1060, 1058), (1056, 1057, 1058), (1057, 1055, 1059), (1057, 1059, 1060), (1062, 1058, 1060), (1061, 1060, 1063), (1060, 1061, 1062), (1060, 1059, 1063), (1061, 1063, 1065), (1063, 1064, 1066), (1063, 1059, 1064), (1063, 1066, 1065), (1066, 1067, 1065), (1066, 1069, 1067), (1066, 1064, 1068), (1068, 1069, 1066), (1067, 1069, 1070), (1069, 1071, 1070), (1071, 1069, 1072), (1069, 1068, 1072), (1074, 1072, 1068), (1072, 1074, 1073), (1073, 1075, 1072), (1071, 1072, 1075), (1071, 1075, 1076), (1075, 1077, 1076), (1077, 1075, 1078), (1073, 1078, 1075), (1078, 1080, 1077), (1079, 1078, 1073), (1079, 1081, 1078), (1080, 1078, 1081), (1083, 1081, 1082), (1082, 1081, 1079), (1080, 1081, 1084), (1083, 1084, 1081), (1084, 1086, 1085), (1087, 1084, 1085), (1084, 1083, 1086), (1080, 1084, 1087), (1085, 1090, 1087), (1088, 1087, 1089), (1088, 1080, 1087), (1089, 1087, 1090), (1090, 1091, 1092), (1090, 1093, 1091), (1089, 1090, 1092), (1090, 1085, 1093), (1093, 1096, 1091), (1094, 1095, 1093), (1085, 1094, 1093), (1095, 1096, 1093), (1091, 1096, 1097), (1097, 1096, 671), (668, 671, 1096), (668, 1096, 1095), (1098, 1091, 1097), (1098, 1097, 678), (1097, 671, 678), (1098, 678, 680), (1099, 1098, 680), (1092, 1091, 1098), (1092, 1098, 1099), (1100, 1102, 1099), (1099, 1101, 1100), (1099, 680, 1101), (1102, 1092, 1099), (1102, 1100, 1103), (1103, 1104, 1102), (1089, 1092, 1102), (1089, 1102, 1104), (1088, 1089, 1104), (1088, 1104, 1106), (1105, 1104, 1103), (1106, 1104, 1105), (1105, 1107, 1106), (1076, 1106, 1107), (1106, 1076, 1077), (1077, 1088, 1106), (1107, 1105, 1108), (1076, 1107, 1110), (1107, 1108, 1109), (1110, 1107, 1109), (1111, 1110, 1109), (1110, 1111, 1070), (1070, 1071, 1110), (1071, 1076, 1110), (1111, 1109, 1112), (1113, 1111, 1112), (1114, 1070, 1111), (1114, 1111, 1113), (1116, 1114, 1115), (1113, 1115, 1114), (1067, 1070, 1114), (1067, 1114, 1116), (1117, 1118, 1116), (1117, 1116, 1115), (1118, 1065, 1116), (1116, 1065, 1067), (1120, 1118, 1117), (1118, 1061, 1065), (1118, 1119, 1061), (1118, 1120, 1119), (1121, 1119, 1120), (1123, 1121, 1120), (1117, 1122, 1120), (1122, 1123, 1120), (1124, 1123, 1122), (1126, 1123, 1124), (1121, 1123, 1125), (1126, 1125, 1123), (1127, 1128, 1126), (1126, 1129, 1127), (1125, 1126, 1128), (1129, 1126, 1124), (1127, 1129, 1131), (1132, 1130, 1129), (1129, 1130, 1131), (1129, 1124, 1132), (1133, 1132, 1135), (1130, 1132, 1133), (1124, 1134, 1132), (1132, 1134, 1135), (1136, 1133, 1135), (1135, 1134, 1137), (1135, 1138, 1136), (1135, 1137, 1138), (1138, 1142, 1139), (1136, 1138, 1139), (1138, 1141, 1140), (1142, 1138, 1140), (1141, 1138, 1137), (1143, 1139, 1142), (1142, 1146, 1143), (1144, 1142, 1145), (1146, 1142, 1144), (1140, 1145, 1142), (1143, 1146, 1149), (1146, 1144, 1147), (1146, 1147, 1148), (1149, 1146, 1148), (1143, 1149, 1150), (1150, 1149, 716), (716, 1149, 1148), (1151, 1150, 716), (1150, 1152, 1143), (1151, 1152, 1150), (1152, 1151, 1153), (1152, 1136, 1139), (1139, 1143, 1152), (1136, 1152, 1153), (1133, 1153, 1154), (1153, 1155, 1154), (1133, 1136, 1153), (1155, 1153, 1151), (1155, 1151, 716), (1156, 1155, 716), (1156, 1154, 1155), (1157, 1158, 1156), (1157, 1156, 716), (1158, 1154, 1156), (1157, 1159, 1158), (1131, 1158, 1159), (1130, 1154, 1158), (1131, 1130, 1158), (1159, 1160, 1161), (1160, 1159, 1162), (1162, 1159, 1157), (1161, 1131, 1159), (1162, 1157, 716), (1163, 1162, 716), (1162, 1163, 1160), (716, 1164, 1163), (1164, 1165, 1163), (1160, 1163, 1165), (1160, 1165, 1168), (1166, 1167, 1165), (1164, 1166, 1165), (1167, 1168, 1165), (1168, 1161, 1160), (1168, 1167, 1169), (1170, 1161, 1168), (1169, 1170, 1168), (1170, 1171, 1128), (1171, 1170, 1169), (1128, 1127, 1170), (1161, 1170, 1127), (1174, 1171, 1172), (1172, 1171, 1169), (1173, 1128, 1171), (1174, 1173, 1171), (1176, 1174, 1175), (1175, 1174, 1172), (1174, 1176, 1177), (1174, 1177, 1173), (1176, 1179, 1177), (1177, 1178, 1173), (1177, 1180, 1178), (1177, 1179, 1180), (1179, 1183, 1180), (1181, 1180, 1182), (1181, 1178, 1180), (1180, 1183, 1182), (1183, 1179, 1184), (1186, 1183, 1184), (1183, 1185, 1182), (1185, 1183, 1186), (1186, 1187, 1185), (1186, 1188, 1187), (1189, 1188, 1186), (1184, 1189, 1186), (1191, 1189, 1190), (1192, 1190, 1189), (1184, 1192, 1189), (1189, 1191, 1188), (1193, 1195, 1192), (1192, 1194, 1193), (1194, 1192, 1184), (1195, 1190, 1192), (1193, 1196, 1195), (1196, 1198, 1195), (1197, 1190, 1195), (1198, 1197, 1195), (1198, 1196, 1201), (1201, 1199, 1198), (1199, 1200, 1198), (1197, 1198, 1200), (1201, 1203, 1202), (1202, 1204, 1201), (1203, 1201, 1196), (1201, 1204, 1199), (1204, 1205, 1207), (1206, 1205, 1204), (1206, 1204, 1202), (1204, 1207, 1199), (1208, 1207, 1205), (1209, 1207, 1208), (1199, 1207, 1210), (1207, 1209, 1210), (1212, 1210, 1209), (1211, 1200, 1210), (1210, 1212, 1211), (1200, 1199, 1210), (1212, 1213, 1214), (1212, 1209, 1213), (1212, 1215, 1211), (1214, 1215, 1212), (1216, 1215, 1214), (1041, 1211, 1215), (1215, 1038, 1041), (1215, 1216, 1038), (1216, 1217, 1038), (779, 1217, 1216), (1214, 779, 1216), (1218, 1217, 780), (779, 780, 1217), (1039, 1038, 1217), (1218, 1039, 1217), (780, 783, 1218), (1218, 783, 1219), (1218, 1222, 1039), (1220, 1218, 1219), (1218, 1220, 1221), (1218, 1221, 1223), (1218, 1223, 1222), (1224, 1223, 981), (1223, 1221, 981), (1224, 1222, 1223), (981, 1225, 1224), (1224, 1225, 1222), (1226, 1225, 981), (1225, 1226, 1222), (981, 984, 1226), (1222, 1226, 1036), (1227, 1226, 984), (1227, 1036, 1226), (1227, 984, 1228), (1228, 1036, 1227), (1036, 1228, 1229), (1228, 984, 1229), (1229, 1035, 1036), (984, 1035, 1229), (1036, 1039, 1222), (1220, 981, 1221), (1220, 791, 981), (1219, 791, 1220), (1230, 1219, 783), (1219, 1230, 791), (1230, 783, 1231), (1231, 791, 1230), (790, 1231, 783), (791, 1231, 790), (1213, 777, 1214), (779, 1214, 777), (777, 1213, 776), (1213, 1209, 1232), (1232, 776, 1213), (776, 1232, 1233), (1232, 1234, 1233), (1209, 1208, 1232), (1232, 1208, 1234), (1235, 1234, 1208), (1237, 1234, 1235), (1233, 1234, 1236), (1234, 1237, 1236), (1235, 1240, 1237), (1237, 1238, 1239), (1238, 1237, 1240), (1239, 1236, 1237), (1238, 1240, 1241), (1241, 1240, 1242), (1242, 1240, 1243), (1240, 1235, 1243), (1242, 1243, 1244), (1244, 1243, 1206), (1243, 1205, 1206), (1243, 1235, 1205), (1244, 1206, 1245), (1246, 1244, 1245), (1244, 1246, 1247), (1247, 1242, 1244), (1249, 1247, 1248), (1246, 1248, 1247), (1247, 1249, 1250), (1250, 1242, 1247), (1251, 1241, 1250), (1252, 1251, 1250), (1250, 1249, 1252), (1242, 1250, 1241), (1252, 1249, 1253), (1255, 1252, 1253), (1254, 1251, 1252), (1252, 1255, 1254), (1256, 1255, 1253), (1256, 1257, 1255), (1259, 1255, 1257), (1254, 1255, 1258), (1259, 1258, 1255), (1260, 1259, 1261), (1260, 1258, 1259), (1259, 1257, 1261), (1262, 1264, 1261), (1262, 1261, 1263), (1263, 1261, 1257), (1261, 1264, 1260), (1265, 1266, 1264), (1264, 1267, 1265), (1267, 1264, 1262), (1264, 1266, 1260), (1267, 1262, 716), (1267, 716, 1268), (1268, 1265, 1267), (1269, 1268, 716), (1270, 1268, 1269), (1265, 1268, 1270), (1270, 746, 1265), (743, 1270, 1271), (1270, 743, 746), (1270, 1269, 1271), (1272, 740, 1271), (1273, 1272, 1271), (1271, 740, 743), (1273, 1271, 1269), (1272, 1273, 1274), (716, 1274, 1273), (716, 1273, 1269), (1274, 718, 720), (716, 718, 1274), (1274, 720, 1272), (720, 738, 1272), (1272, 738, 740), (1265, 746, 1266), (1275, 1266, 747), (1266, 1275, 1260), (746, 747, 1266), (1276, 1275, 750), (1275, 1276, 1258), (750, 1275, 747), (1260, 1275, 1258), (1277, 1276, 752), (1277, 1254, 1276), (750, 752, 1276), (1258, 1276, 1254), (1277, 1278, 1251), (1251, 1254, 1277), (1277, 1279, 1278), (752, 1279, 1277), (1279, 1280, 1278), (1279, 1281, 1280), (1281, 1279, 752), (1281, 765, 1280), (758, 765, 1281), (1281, 752, 753), (753, 758, 1281), (1238, 1278, 1280), (1238, 1280, 1239), (1239, 1280, 765), (1251, 1278, 1241), (1278, 1238, 1241), (1262, 1263, 716), (716, 1263, 1282), (1257, 1282, 1263), (1283, 1282, 1256), (716, 1282, 1283), (1282, 1257, 1256), (1284, 1283, 1285), (716, 1283, 1284), (1256, 1285, 1283), (1284, 1285, 1287), (1256, 1253, 1285), (1253, 1286, 1285), (1285, 1286, 1287), (1287, 1286, 1290), (1284, 1287, 1288), (1288, 1287, 1289), (1287, 1290, 1289), (1290, 1286, 1248), (1290, 1292, 1291), (1289, 1290, 1291), (1292, 1290, 1248), (1292, 1293, 1294), (1292, 1246, 1293), (1248, 1246, 1292), (1291, 1292, 1294), (1291, 1294, 1295), (1295, 1294, 1297), (1296, 1294, 1293), (1294, 1296, 1297), (1298, 1297, 1299), (1297, 1298, 1300), (1296, 1299, 1297), (1297, 1300, 1301), (1297, 1301, 1295), (1303, 1301, 1302), (1302, 1301, 1300), (1295, 1301, 1303), (1306, 1303, 1302), (1305, 1304, 1303), (1304, 1295, 1303), (1305, 1303, 1306), (1306, 716, 1305), (1307, 716, 1306), (1306, 1302, 1307), (1307, 1302, 1166), (1164, 1307, 1166), (1164, 716, 1307), (1305, 716, 1308), (1308, 1304, 1305), (1288, 1308, 716), (1308, 1289, 1304), (1308, 1288, 1289), (1289, 1291, 1304), (1295, 1304, 1291), (1300, 1166, 1302), (1166, 1300, 1167), (1298, 1309, 1300), (1300, 1309, 1167), (1309, 1169, 1167), (1169, 1309, 1172), (1310, 1172, 1309), (1298, 1310, 1309), (1298, 1299, 1310), (1311, 1310, 1299), (1175, 1172, 1310), (1310, 1311, 1175), (1312, 1313, 1311), (1312, 1311, 1314), (1311, 1313, 1175), (1299, 1314, 1311), (1203, 1314, 1315), (1296, 1315, 1314), (1312, 1314, 1203), (1314, 1299, 1296), (1202, 1203, 1315), (1293, 1245, 1315), (1315, 1296, 1293), (1245, 1202, 1315), (1193, 1313, 1312), (1194, 1313, 1193), (1313, 1194, 1176), (1313, 1176, 1175), (1312, 1196, 1193), (1312, 1203, 1196), (1246, 1245, 1293), (716, 1284, 1288), (1286, 1253, 1249), (1249, 1248, 1286), (1245, 1206, 1202), (1236, 1239, 764), (765, 764, 1239), (1236, 767, 1233), (1236, 764, 767), (1208, 1205, 1235), (767, 770, 1233), (1233, 770, 776), (1211, 1041, 1316), (1200, 1211, 1316), (1041, 1042, 1316), (1317, 1197, 1316), (1197, 1200, 1316), (1316, 1042, 1317), (1197, 1317, 1190), (1190, 1317, 1191), (1317, 1044, 1191), (1042, 1044, 1317), (1184, 1179, 1194), (1194, 1179, 1176), (1191, 1044, 1046), (1188, 1191, 1046), (1046, 1048, 1188), (1188, 1048, 1187), (1185, 1187, 1056), (1050, 1056, 1187), (1048, 1050, 1187), (1185, 1058, 1182), (1056, 1058, 1185), (1182, 1058, 1062), (1181, 1182, 1062), (1181, 1119, 1121), (1178, 1181, 1121), (1062, 1119, 1181), (1178, 1121, 1125), (1178, 1125, 1173), (1173, 1125, 1128), (1127, 1131, 1161), (1154, 1130, 1133), (1148, 1147, 1318), (1318, 716, 1148), (1147, 1319, 1318), (716, 1318, 1320), (1319, 1320, 1318), (1319, 1322, 1320), (1320, 1321, 716), (1321, 1320, 1322), (1324, 1323, 1322), (1322, 1323, 1325), (1324, 1322, 1319), (1325, 1321, 1322), (1325, 1326, 1321), (1325, 1328, 1326), (1325, 1323, 1327), (1327, 1328, 1325), (1328, 706, 705), (1329, 1328, 705), (1327, 706, 1328), (1326, 1328, 1329), (1326, 1329, 716), (716, 1329, 708), (708, 1329, 705), (1327, 1323, 1330), (1327, 1331, 706), (1330, 1331, 1327), (1330, 1332, 1331), (1331, 693, 703), (703, 706, 1331), (693, 1331, 1332), (1330, 1333, 1332), (1334, 1332, 1333), (1332, 690, 693), (690, 1332, 1334), (1334, 689, 690), (1335, 1336, 1334), (1333, 1335, 1334), (1334, 1336, 689), (1336, 1339, 689), (1337, 1336, 1338), (1337, 1339, 1336), (1336, 1335, 1338), (1339, 687, 689), (1101, 687, 1339), (1337, 1100, 1339), (1100, 1101, 1339), (1338, 1335, 1342), (1337, 1338, 1340), (1340, 1338, 1341), (1341, 1338, 1342), (1341, 1342, 1343), (1342, 1345, 1343), (1342, 1335, 1344), (1342, 1344, 1345), (1347, 1346, 1345), (1348, 1345, 1346), (1347, 1345, 1344), (1348, 1343, 1345), (1349, 1350, 1348), (1348, 1346, 1349), (1348, 1350, 1343), (1350, 1351, 1343), (1112, 1351, 1350), (1112, 1350, 1352), (1349, 1352, 1350), (1112, 1352, 1113), (1353, 1113, 1352), (1352, 1349, 1141), (1141, 1353, 1352), (1141, 1137, 1353), (1354, 1353, 1137), (1115, 1353, 1354), (1353, 1115, 1113), (1354, 1137, 1134), (1122, 1117, 1354), (1134, 1122, 1354), (1117, 1115, 1354), (1351, 1341, 1343), (1351, 1109, 1108), (1108, 1341, 1351), (1351, 1112, 1109), (1140, 1141, 1349), (1140, 1349, 1145), (1145, 1349, 1346), (1346, 1347, 1355), (1355, 1347, 1324), (1347, 1356, 1324), (1344, 1356, 1347), (1330, 1356, 1333), (1323, 1356, 1330), (1323, 1324, 1356), (1344, 1333, 1356), (1346, 1355, 1144), (1147, 1144, 1355), (1355, 1324, 1319), (1355, 1319, 1147), (1144, 1145, 1346), (1344, 1335, 1333), (1341, 1108, 1340), (1340, 1105, 1103), (1340, 1103, 1337), (1108, 1105, 1340), (1100, 1337, 1103), (1321, 1326, 716), (1122, 1134, 1124), (1062, 1061, 1119), (680, 681, 1101), (1101, 681, 687), (1094, 1357, 1095), (669, 668, 1095), (1357, 1358, 1095), (1095, 1358, 669), (648, 665, 1358), (665, 669, 1358), (648, 1358, 1361), (1358, 1357, 1360), (1359, 1361, 1358), (1359, 1358, 1360), (648, 1361, 646), (1361, 1359, 646), (1360, 1362, 646), (1362, 1360, 1357), (1359, 1360, 646), (1363, 646, 1362), (1357, 1363, 1362), (646, 1363, 1365), (1364, 1365, 1363), (1363, 1357, 1364), (1365, 1366, 1374), (1365, 1364, 1366), (1367, 1370, 1365), (1367, 1365, 1369), (1370, 646, 1365), (1368, 1369, 1365), (1368, 1365, 1372), (1371, 1365, 1373), (1372, 1365, 1371), (1365, 1374, 1373), (1374, 1366, 1375), (1375, 1373, 1374), (1376, 1371, 1375), (1376, 1375, 1086), (1373, 1375, 1371), (1366, 1364, 1375), (1375, 1364, 1357), (1375, 1094, 1086), (1094, 1375, 1357), (1378, 1376, 1377), (1376, 1380, 1377), (1376, 1086, 1083), (1083, 1380, 1376), (1378, 1379, 1376), (1379, 1371, 1376), (1082, 1380, 1083), (1082, 1381, 1380), (1380, 1381, 1382), (1383, 1380, 1382), (1384, 1380, 1383), (1384, 1377, 1380), (1377, 1384, 1372), (1384, 1383, 1372), (1385, 1372, 1383), (1382, 1385, 1383), (1386, 1385, 1393), (1392, 1385, 1386), (1387, 1372, 1385), (1391, 1387, 1385), (1388, 1393, 1385), (1389, 1388, 1385), (1389, 1385, 1390), (1382, 1390, 1385), (1391, 1385, 1392), (1401, 1394, 1393), (1398, 1393, 1394), (1393, 1395, 1401), (1395, 1393, 1397), (1402, 1396, 1393), (1396, 1397, 1393), (1386, 1393, 1398), (1400, 1393, 1388), (1393, 1400, 1399), (1399, 1402, 1393), (1396, 1402, 1403), (1404, 1403, 1402), (1404, 1402, 1399), (1404, 1381, 1405), (1405, 1406, 1404), (1406, 1403, 1404), (1399, 1400, 1404), (1400, 1388, 1404), (1404, 1388, 1381), (1407, 1410, 1406), (1407, 1406, 1409), (1403, 1406, 1408), (1410, 1408, 1406), (1406, 1405, 1409), (1410, 1407, 1411), (1412, 1410, 1411), (1408, 1410, 1412), (1412, 1413, 1408), (1413, 1412, 1414), (1412, 1411, 1415), (1414, 1412, 1415), (1416, 1415, 1411), (1416, 1055, 1415), (1053, 1415, 1055), (1415, 1053, 1414), (1411, 1417, 1416), (1064, 1416, 1417), (1055, 1416, 1059), (1059, 1416, 1064), (1407, 1074, 1417), (1417, 1074, 1068), (1417, 1411, 1407), (1417, 1068, 1064), (1418, 1414, 1052), (1052, 1414, 1053), (1414, 1418, 1413), (1017, 1418, 1052), (1418, 1017, 1419), (1419, 1420, 1418), (1418, 1420, 1422), (1413, 1418, 1421), (1422, 1421, 1418), (1422, 1420, 1423), (1421, 1422, 1423), (1008, 1423, 1420), (1423, 1008, 1424), (1421, 1423, 1427), (1424, 1428, 1423), (1423, 1395, 1425), (1425, 1426, 1423), (1426, 1427, 1423), (1429, 1423, 1428), (1429, 1430, 1423), (1395, 1423, 1430), (1430, 1432, 1395), (1430, 1431, 1432), (1429, 1431, 1430), (1434, 1395, 1432), (1431, 1433, 1432), (1434, 1432, 1433), (1434, 1401, 1395), (1433, 1401, 1434), (1437, 1433, 1431), (1436, 1433, 1435), (1435, 1433, 1437), (1394, 1401, 1433), (1433, 1436, 1394), (1438, 1437, 1431), (1437, 1438, 1439), (1439, 1440, 1437), (1440, 1435, 1437), (1442, 1440, 1441), (1443, 1441, 1440), (1440, 1442, 1435), (1440, 1439, 1443), (1443, 1444, 1445), (1444, 1443, 1439), (1446, 1443, 1445), (1446, 1441, 1443), (1447, 1446, 1445), (1446, 1447, 1449), (1446, 1449, 1448), (1446, 1448, 1441), (1449, 1447, 1450), (1452, 1448, 1449), (1450, 1453, 1449), (1453, 1451, 1449), (1454, 1449, 1451), (1454, 1452, 1449), (1455, 1454, 1451), (1455, 568, 1454), (1456, 1454, 568), (1454, 1456, 1452), (567, 1456, 568), (571, 1456, 567), (1456, 571, 1452), (1450, 1457, 1455), (1464, 1455, 1457), (1455, 1451, 1453), (1459, 1458, 1455), (1461, 1455, 1458), (1463, 1459, 1455), (1462, 1460, 1455), (1460, 568, 1455), (1461, 1462, 1455), (1455, 1464, 1463), (1450, 1455, 1453), (1464, 1457, 1466), (1465, 1463, 1464), (1464, 1467, 1465), (1464, 1466, 1467), (1468, 1467, 1466), (1467, 1468, 1470), (1469, 1465, 1467), (1470, 1469, 1467), (1470, 1471, 1472), (1471, 1470, 1468), (1470, 1472, 1469), (1471, 369, 1472), (1473, 1472, 1474), (1473, 1469, 1472), (1474, 1472, 374), (369, 374, 1472), (1474, 374, 1475), (1473, 1474, 1475), (1475, 1476, 1473), (1476, 1475, 374), (1477, 1476, 378), (1477, 1473, 1476), (378, 1476, 374), (1477, 1479, 388), (1478, 1477, 388), (1477, 1480, 1473), (1477, 1478, 1480), (1479, 1477, 378), (1481, 502, 1480), (1481, 1480, 1478), (1482, 1473, 1480), (502, 1482, 1480), (1469, 1473, 1482), (1483, 1469, 1482), (1483, 1482, 500), (502, 500, 1482), (1483, 1484, 1465), (1483, 1465, 1469), (508, 1484, 1483), (500, 508, 1483), (1484, 562, 569), (569, 1465, 1484), (561, 562, 1484), (561, 1484, 508), (400, 1481, 398), (400, 499, 1481), (1481, 499, 502), (398, 1481, 1478), (1479, 380, 377), (1479, 381, 380), (1479, 378, 379), (1479, 379, 381), (1479, 377, 388), (398, 1478, 393), (393, 1478, 388), (1468, 370, 1471), (369, 1471, 370), (1468, 1447, 370), (1468, 1466, 1447), (1466, 1457, 1447), (1463, 1465, 1459), (569, 1485, 1465), (1485, 1459, 1465), (1485, 1458, 1459), (1485, 1461, 1458), (1485, 1462, 1461), (1462, 1485, 1460), (1485, 569, 1460), (568, 1460, 569), (1457, 1450, 1447), (1448, 1452, 1486), (1486, 1452, 574), (574, 1452, 571), (1448, 1486, 1487), (1489, 1487, 1486), (574, 1488, 1486), (1489, 1486, 1488), (1489, 1492, 1490), (1487, 1489, 1490), (1488, 1491, 1489), (1489, 1491, 1492), (1493, 1490, 1492), (1491, 633, 1492), (1492, 633, 635), (1492, 635, 1493), (1493, 1495, 1490), (1493, 635, 1494), (1494, 1496, 1493), (1496, 1495, 1493), (1496, 1436, 1495), (1391, 1496, 1387), (1391, 1392, 1496), (1436, 1496, 1392), (1496, 1494, 1497), (1497, 1387, 1496), (1387, 1497, 1372), (1498, 1497, 1494), (1498, 1372, 1497), (1498, 1368, 1372), (1368, 1498, 1494), (1495, 1442, 1490), (1495, 1435, 1442), (1495, 1436, 1435), (636, 1494, 635), (1494, 1369, 1368), (1494, 636, 1369), (1491, 630, 633), (1499, 630, 1491), (1488, 1499, 1491), (1499, 1488, 579), (630, 1499, 627), (1499, 583, 627), (1499, 579, 583), (1442, 1487, 1490), (1488, 574, 579), (1441, 1448, 1487), (1441, 1487, 1442), (1447, 1445, 370), (366, 1445, 1444), (370, 1445, 366), (366, 1444, 365), (1500, 365, 1444), (1439, 1500, 1444), (1500, 1501, 365), (1501, 1500, 1502), (1500, 1438, 1502), (1438, 1500, 1439), (996, 1501, 1502), (1503, 998, 1502), (998, 996, 1502), (1502, 1438, 1503), (1503, 1438, 1431), (1505, 1504, 1503), (998, 1503, 1504), (1505, 1503, 1424), (1424, 1503, 1428), (1503, 1431, 1428), (1424, 1008, 1505), (1505, 1008, 1504), (1008, 1010, 1504), (998, 1504, 1010), (362, 365, 1501), (1501, 996, 995), (1501, 995, 362), (1398, 1394, 1436), (1398, 1436, 1386), (1436, 1392, 1386), (1429, 1428, 1431), (1427, 1426, 1413), (1427, 1413, 1421), (1425, 1413, 1426), (1506, 1408, 1425), (1425, 1408, 1413), (1506, 1425, 1395), (1507, 1408, 1506), (1395, 1507, 1506), (1508, 1408, 1507), (1507, 1395, 1508), (1508, 1509, 1408), (1509, 1508, 1395), (1403, 1408, 1509), (1395, 1397, 1509), (1397, 1403, 1509), (1420, 1419, 1008), (1510, 1419, 1017), (1419, 1510, 1008), (1510, 1017, 1511), (1008, 1510, 1511), (1512, 1511, 1017), (1008, 1511, 1512), (1512, 1017, 1011), (1512, 1011, 1008), (1074, 1407, 1409), (1409, 1073, 1074), (1405, 1079, 1409), (1073, 1409, 1079), (1082, 1405, 1381), (1079, 1405, 1082), (1396, 1403, 1397), (1381, 1389, 1390), (1390, 1382, 1381), (1381, 1388, 1389), (1371, 1379, 1372), (1379, 1378, 1372), (1377, 1372, 1378), (1370, 640, 646), (1367, 636, 1370), (640, 1370, 636), (1367, 1369, 636), (1086, 1094, 1085), (1077, 1080, 1088), (1017, 1052, 1016), (1035, 984, 1034), (1034, 1027, 1031), (1027, 1034, 984), (1033, 1023, 1022), (1513, 1514, 1027), (1513, 1027, 989), (988, 989, 1027), (1003, 1027, 1514), (1027, 984, 988), (1000, 1514, 990), (1513, 990, 1514), (1000, 1003, 1514), (1513, 989, 990), (1025, 1003, 1024), (1019, 1024, 1003), (1019, 1003, 1007), (998, 1010, 1009), (1009, 999, 998), (1001, 1003, 1000), (995, 992, 360), (995, 360, 362), (992, 357, 360), (986, 988, 984), (979, 981, 791), (978, 979, 791), (978, 791, 977), (977, 793, 811), (791, 793, 977), (972, 971, 356), (971, 353, 356), (1515, 353, 971), (971, 968, 1515), (265, 267, 1515), (267, 352, 1515), (353, 1515, 352), (265, 1515, 968), (810, 969, 811), (968, 264, 265), (797, 811, 793), (797, 798, 811), (806, 801, 809), (805, 794, 785), (795, 786, 785), (794, 795, 785), (774, 782, 773), (721, 738, 720), (695, 728, 699), (716, 708, 709), (716, 709, 711), (692, 703, 693), (686, 683, 696), (649, 647, 665), (647, 651, 665), (649, 665, 648), (651, 650, 665), (659, 663, 660), (661, 660, 663), (658, 645, 638), (639, 641, 646), (639, 646, 640), (643, 638, 645), (589, 627, 583), (622, 589, 1516), (1516, 1517, 622), (1517, 1518, 622), (1518, 611, 622), (1518, 607, 611), (607, 1518, 1517), (607, 1517, 1516), (607, 1516, 592), (592, 1516, 589), (234, 235, 619), (235, 239, 619), (615, 613, 603), (603, 614, 615), (602, 603, 613), (236, 612, 229), (607, 592, 594), (599, 607, 594), (1519, 605, 212), (604, 605, 1519), (1520, 605, 598), (605, 1520, 212), (598, 540, 1520), (211, 1520, 539), (1520, 540, 539), (211, 212, 1520), (1519, 229, 604), (212, 214, 1519), (1519, 221, 229), (214, 221, 1519), (540, 598, 597), (1521, 597, 596), (540, 597, 538), (597, 1521, 538), (1521, 542, 538), (542, 1521, 565), (1522, 565, 1521), (1521, 596, 1522), (564, 1522, 1524), (1522, 564, 565), (1523, 1522, 1525), (1523, 1524, 1522), (1525, 1522, 1527), (1526, 1522, 596), (1526, 1527, 1522), (1525, 1527, 576), (1527, 585, 576), (585, 1527, 1526), (1526, 586, 587), (586, 1526, 596), (1526, 587, 585), (1525, 576, 1523), (1524, 575, 564), (575, 1524, 576), (1523, 576, 1524), (590, 586, 596), (572, 564, 575), (559, 542, 565), (557, 561, 507), (561, 508, 507), (545, 542, 559), (558, 1528, 517), (558, 557, 1528), (553, 558, 517), (1529, 517, 1528), (1528, 557, 1529), (517, 1529, 1530), (1530, 1529, 557), (511, 517, 1530), (1531, 1530, 557), (1530, 1531, 511), (557, 507, 1531), (1532, 511, 1531), (1532, 1531, 507), (1532, 512, 511), (1532, 507, 512), (552, 549, 545), (537, 544, 528), (544, 543, 528), (532, 533, 539), (1533, 539, 533), (1533, 1534, 539), (211, 539, 1534), (1533, 534, 1534), (1535, 1534, 534), (1534, 1535, 211), (1536, 211, 1535), (1535, 202, 1536), (534, 202, 1535), (1537, 1536, 202), (1536, 1537, 211), (213, 1537, 202), (1537, 213, 211), (1533, 533, 534), (530, 537, 528), (198, 199, 534), (202, 534, 199), (1538, 195, 524), (1539, 1538, 524), (522, 1539, 524), (1539, 1540, 98), (1539, 522, 1540), (1542, 1538, 1539), (1541, 1539, 98), (1541, 1542, 1539), (1542, 1545, 1538), (1543, 1545, 1542), (1543, 1542, 1544), (1541, 1544, 1542), (1545, 1543, 105), (1545, 1546, 1538), (1546, 1545, 105), (1546, 1547, 1538), (1547, 1546, 105), (1547, 1548, 1538), (105, 1548, 1547), (193, 1538, 1548), (1549, 1548, 107), (105, 107, 1548), (193, 1548, 1549), (107, 1550, 1549), (1549, 1550, 193), (1551, 193, 1550), (1550, 107, 1551), (1551, 107, 113), (1551, 113, 193), (1544, 99, 1543), (1544, 1541, 99), (99, 105, 1543), (1541, 98, 99), (94, 1540, 81), (1540, 519, 81), (1540, 94, 96), (96, 97, 1540), (97, 98, 1540), (1540, 522, 519), (195, 1538, 193), (81, 519, 79), (504, 512, 507), (505, 501, 492), (501, 497, 492), (499, 400, 1552), (499, 494, 495), (1552, 493, 499), (493, 494, 499), (400, 1553, 1552), (493, 1552, 410), (1553, 410, 1552), (410, 1553, 406), (406, 1553, 400), (458, 471, 1554), (1554, 471, 445), (1554, 446, 458), (1554, 445, 446), (56, 55, 465), (56, 465, 463), (42, 56, 463), (42, 463, 41), (1557, 1555, 461), (1555, 460, 461), (454, 1556, 461), (1557, 461, 1556), (1558, 1555, 1557), (1557, 1556, 1559), (1560, 1558, 1557), (1557, 1559, 1560), (1558, 1560, 1561), (1562, 1561, 1560), (1562, 1560, 1563), (1563, 1560, 1559), (1564, 1563, 145), (1562, 1563, 1564), (146, 145, 1563), (1563, 1559, 146), (1565, 1564, 1566), (1564, 1565, 1567), (1564, 1567, 1562), (1566, 1564, 145), (1568, 1570, 1567), (1567, 1565, 1568), (1562, 1567, 1569), (1570, 1569, 1567), (1570, 1568, 1573), (1570, 1572, 1569), (1570, 1573, 1571), (1571, 1572, 1570), (1575, 1574, 1573), (1571, 1573, 1574), (1575, 1573, 1576), (1576, 1573, 1568), (1575, 1576, 1577), (1579, 1577, 1576), (1576, 1568, 1578), (1576, 1578, 1579), (1580, 1579, 1581), (1577, 1579, 1580), (1579, 1582, 1581), (1579, 1578, 1582), (1581, 1582, 1583), (1582, 1585, 1583), (1584, 1582, 1578), (1584, 1585, 1582), (1584, 1588, 1585), (1586, 1583, 1585), (1585, 1587, 1586), (1585, 1588, 1587), (1584, 1566, 1588), (1587, 1588, 143), (1566, 142, 1588), (1588, 142, 143), (1586, 1587, 1589), (1590, 1589, 1587), (143, 1590, 1587), (137, 136, 1590), (1591, 1590, 136), (1590, 1591, 1589), (1590, 143, 137), (1592, 1589, 1591), (1592, 1591, 1593), (1594, 1593, 1591), (1591, 136, 1594), (1593, 1594, 1595), (1595, 1594, 130), (1594, 136, 131), (131, 130, 1594), (1593, 1595, 1596), (1595, 1598, 1596), (1595, 130, 1597), (1595, 1597, 1598), (1599, 1596, 1598), (1600, 1599, 1598), (1598, 110, 1600), (1598, 1597, 110), (1601, 1600, 108), (1602, 1600, 1601), (1600, 1602, 1599), (110, 108, 1600), (1599, 1602, 1603), (1604, 1603, 1602), (1605, 1602, 1601), (1602, 1605, 1604), (1604, 1605, 1606), (1605, 1607, 1606), (1607, 1605, 1608), (1605, 1601, 1608), (1609, 1607, 1608), (1609, 1608, 102), (1608, 104, 102), (104, 1608, 1601), (1609, 1611, 1610), (1607, 1609, 1610), (1609, 102, 101), (1609, 101, 1611), (1613, 1612, 1611), (1614, 1611, 1612), (1610, 1611, 1614), (1611, 101, 1613), (1615, 1610, 1614), (1616, 1615, 1614), (1616, 1614, 1617), (1617, 1614, 1612), (1617, 1619, 1618), (1618, 1616, 1617), (1619, 1617, 1620), (1620, 1617, 1612), (1620, 1622, 1621), (51, 1620, 1621), (51, 1619, 1620), (1620, 1612, 1622), (1612, 1613, 1622), (88, 1621, 1622), (88, 1622, 89), (1613, 89, 1622), (50, 1621, 64), (1621, 50, 51), (88, 64, 1621), (22, 1618, 1619), (48, 22, 1619), (1619, 51, 48), (11, 1616, 1618), (1618, 22, 20), (20, 11, 1618), (7, 1615, 1616), (7, 1616, 11), (4, 1623, 1615), (1615, 1623, 1610), (7, 4, 1615), (1623, 1606, 1607), (3, 1606, 1623), (1623, 1607, 1610), (4, 3, 1623), (1613, 101, 91), (91, 89, 1613), (1624, 1604, 1606), (1624, 1606, 3), (1604, 1624, 1625), (1624, 1626, 1625), (1, 1626, 1624), (1, 1624, 3), (1627, 1626, 1629), (1627, 1628, 1626), (1626, 1628, 1625), (1629, 1626, 1), (1629, 1630, 1627), (1629, 1, 2), (1630, 1629, 1631), (1631, 1629, 2), (1630, 1631, 1632), (1633, 1632, 1631), (1634, 1633, 1631), (1631, 1635, 1634), (1635, 1631, 2), (1637, 1634, 1635), (1635, 2, 5), (1635, 1638, 1636), (1635, 1636, 1637), (1638, 1635, 5), (1638, 5, 8), (14, 1638, 8), (1638, 14, 1640), (1640, 1639, 1638), (1639, 1636, 1638), (1640, 1641, 1639), (1640, 1642, 1641), (1642, 1640, 14), (1643, 1641, 1642), (1643, 1642, 14), (1647, 1643, 1644), (1644, 1643, 1664), (1646, 1645, 1643), (1645, 1641, 1643), (1647, 1646, 1643), (1660, 1643, 1648), (1648, 1643, 1651), (14, 13, 1643), (1649, 1643, 13), (1650, 1643, 1649), (1643, 1650, 1651), (1653, 1643, 1652), (1669, 1652, 1643), (1653, 1654, 1643), (1655, 1643, 1654), (1655, 1656, 1643), (1657, 1643, 1656), (1657, 1658, 1643), (1659, 1643, 1658), (1670, 1643, 1659), (1660, 1668, 1643), (1661, 1643, 1662), (1661, 1663, 1643), (1662, 1643, 1667), (1664, 1643, 1663), (1665, 1643, 1670), (1665, 1671, 1643), (1671, 1666, 1643), (1667, 1643, 1666), (1669, 1643, 1668), (1671, 1574, 1666), (1671, 1665, 1574), (1665, 1670, 1672), (1670, 1659, 1672), (1672, 1574, 1665), (1674, 1672, 1673), (1672, 1659, 1673), (1672, 1674, 1571), (1672, 1571, 1574), (1673, 1676, 1674), (1676, 1675, 1674), (1674, 1675, 1572), (1674, 1572, 1571), (1677, 1678, 1676), (1679, 1677, 1676), (1676, 1678, 1675), (1679, 1676, 1673), (1656, 1655, 1679), (1680, 1679, 1655), (1680, 1677, 1679), (1657, 1656, 1679), (1679, 1673, 1657), (1681, 1677, 1680), (1680, 1682, 1681), (1682, 1680, 1653), (1654, 1653, 1680), (1655, 1654, 1680), (1652, 1669, 1682), (1683, 1682, 1669), (1683, 1684, 1682), (1682, 1684, 1681), (1653, 1652, 1682), (1683, 1685, 1684), (1684, 26, 28), (1685, 26, 1684), (1681, 1684, 28), (1685, 1683, 1686), (1686, 17, 1685), (1685, 17, 19), (1685, 19, 26), (1686, 1683, 1660), (1660, 1648, 1686), (16, 17, 1686), (16, 1686, 1651), (1648, 1651, 1686), (1668, 1660, 1683), (1669, 1668, 1683), (1681, 28, 31), (1681, 31, 1677), (1678, 31, 32), (1678, 1677, 31), (1678, 32, 1687), (1675, 1678, 1687), (1687, 1689, 1688), (1687, 1688, 1675), (32, 34, 1687), (1687, 34, 1689), (1688, 1689, 1561), (1689, 39, 1558), (1689, 34, 39), (1689, 1558, 1561), (1688, 1561, 1569), (1688, 1569, 1572), (1572, 1675, 1688), (1673, 1659, 1658), (1658, 1657, 1673), (1667, 1575, 1662), (1667, 1666, 1575), (1574, 1575, 1666), (1644, 1664, 1580), (1664, 1663, 1580), (1663, 1661, 1577), (1577, 1580, 1663), (1661, 1662, 1577), (1577, 1662, 1575), (1690, 16, 1651), (1690, 1651, 1650), (1690, 1650, 16), (1650, 1649, 13), (13, 16, 1650), (1647, 1691, 1646), (1647, 1644, 1691), (1691, 1580, 1693), (1580, 1691, 1644), (1692, 1646, 1691), (1691, 1694, 1692), (1691, 1693, 1694), (1694, 1695, 1692), (1693, 1581, 1694), (1696, 1695, 1694), (1581, 1583, 1694), (1694, 1583, 1696), (1586, 1697, 1696), (1696, 1583, 1586), (1697, 1698, 1696), (1698, 1695, 1696), (1695, 1698, 1699), (1700, 1699, 1698), (1701, 1700, 1698), (1697, 1701, 1698), (1702, 1701, 1703), (1702, 1700, 1701), (1703, 1701, 1592), (1701, 1697, 1592), (1702, 1703, 1704), (1703, 1593, 1596), (1703, 1592, 1593), (1703, 1596, 1704), (1599, 1603, 1704), (1705, 1704, 1603), (1705, 1702, 1704), (1599, 1704, 1596), (1628, 1705, 1625), (1628, 1706, 1705), (1706, 1702, 1705), (1625, 1705, 1603), (1706, 1628, 1707), (1706, 1707, 1708), (1706, 1700, 1702), (1708, 1700, 1706), (1708, 1710, 1709), (1709, 1699, 1708), (1699, 1700, 1708), (1708, 1707, 1710), (1711, 1709, 1710), (1711, 1710, 1712), (1714, 1712, 1710), (1710, 1707, 1713), (1710, 1713, 1714), (1714, 1636, 1712), (1714, 1715, 1636), (1715, 1714, 1713), (1715, 1716, 1636), (1715, 1713, 1716), (1717, 1716, 1630), (1713, 1630, 1716), (1717, 1632, 1716), (1636, 1716, 1632), (1632, 1717, 1630), (1713, 1627, 1630), (1713, 1707, 1627), (1712, 1636, 1711), (1718, 1709, 1711), (1711, 1636, 1718), (1719, 1718, 1636), (1719, 1709, 1718), (1720, 1709, 1719), (1721, 1719, 1636), (1719, 1721, 1720), (1641, 1721, 1636), (1721, 1641, 1720), (1720, 1699, 1709), (1720, 1695, 1699), (1720, 1692, 1695), (1692, 1720, 1641), (1628, 1627, 1707), (1586, 1589, 1697), (1697, 1589, 1592), (1693, 1580, 1581), (1645, 1646, 1692), (1641, 1645, 1692), (1636, 1639, 1641), (1636, 1634, 1637), (1636, 1632, 1634), (1633, 1634, 1632), (1603, 1604, 1625), (108, 104, 1601), (1597, 123, 111), (111, 110, 1597), (1597, 130, 123), (1566, 1584, 1565), (1584, 1578, 1565), (1568, 1565, 1578), (1562, 1569, 1561), (142, 1566, 145), (1556, 149, 1559), (149, 146, 1559), (39, 1555, 1558), (149, 1556, 455), (1556, 454, 455), (39, 38, 1555), (37, 1555, 38), (1555, 37, 460), (460, 37, 41), (456, 1722, 154), (456, 160, 1722), (456, 451, 440), (440, 160, 456), (154, 1722, 1723), (1723, 1722, 160), (1723, 155, 154), (160, 155, 1723), (149, 455, 148), (148, 455, 154), (437, 442, 435), (420, 435, 442), (435, 420, 416), (413, 414, 397), (404, 397, 414), (332, 395, 334), (376, 388, 377), (359, 354, 385), (374, 371, 368), (371, 374, 369), (352, 267, 1724), (1724, 342, 352), (352, 342, 343), (342, 1724, 1725), (1724, 1726, 1725), (1726, 1724, 267), (273, 1726, 267), (1726, 273, 1727), (1727, 1725, 1726), (277, 276, 1727), (277, 1727, 273), (1727, 276, 1725), (1725, 349, 342), (349, 1725, 337), (337, 1725, 276), (347, 349, 337), (338, 347, 337), (336, 346, 345), (336, 345, 340), (318, 322, 326), (1728, 325, 301), (1728, 309, 325), (320, 325, 309), (1728, 301, 310), (1728, 310, 309), (161, 159, 316), (161, 316, 313), (313, 164, 161), (164, 313, 180), (183, 182, 311), (183, 311, 204), (204, 311, 1729), (1729, 311, 1731), (306, 304, 311), (1730, 311, 304), (311, 1730, 1731), (1731, 219, 1729), (1731, 1730, 219), (1730, 304, 219), (204, 1729, 217), (217, 1729, 219), (303, 310, 301), (299, 282, 281), (299, 281, 291), (247, 295, 252), (291, 281, 286), (259, 284, 258), (1732, 258, 284), (284, 1733, 1732), (252, 284, 259), (1733, 284, 268), (284, 272, 268), (1732, 1733, 257), (1733, 268, 257), (258, 1732, 257), (272, 280, 275), (269, 268, 272), (272, 270, 269), (259, 254, 252), (242, 243, 251), (228, 244, 248), (228, 248, 238), (246, 244, 225), (228, 225, 244), (238, 230, 228), (231, 236, 229), (204, 216, 218), (204, 218, 208), (216, 204, 217), (207, 213, 202), (185, 183, 204), (1735, 178, 177), (1734, 178, 1736), (1734, 175, 178), (1735, 1736, 178), (1736, 125, 1734), (1736, 1735, 125), (177, 126, 1735), (1735, 126, 125), (134, 1734, 125), (1734, 134, 175), (134, 172, 176), (176, 175, 134), (166, 165, 151), (166, 151, 153), (93, 94, 81), (92, 93, 81), (82, 92, 81), (65, 64, 88), (84, 1737, 65), (1737, 84, 71), (1737, 1738, 65), (1738, 1737, 71), (1739, 65, 1738), (1738, 71, 1739), (1739, 66, 65), (71, 66, 1739), (58, 59, 73), (60, 73, 59), (60, 62, 73), (61, 73, 62), (50, 64, 53), (42, 45, 56), (23, 22, 48), (11, 20, 10)])
me_pieces_001.update()

# ---- objects
ob_pieces_001 = bpy.data.objects.new('Pieces.001', me_pieces_001)

# ---- transforms, parenting, visibility, modifiers, constraints
ob_pieces_001.location = (0.0, 0.0, 9.0)

# ---- collection membership
col_collection.objects.link(ob_pieces_001)

# ---- scene / render settings (as saved in the file)
scene.frame_start = 1; scene.frame_end = 250; scene.frame_set(1)
scene.render.engine = 'BLENDER_EEVEE_NEXT'
scene.cycles.sampling_pattern = 'TABULATED_SOBOL'
bpy.context.view_layer.update()

# ---- added for rendering (the .blend has no active camera and no usable light): camera, sun
cam_auto = bpy.data.cameras.new('AutoCamera')
cam_auto.lens = 50.0
cam_auto.sensor_width = 36.0
cam_auto.clip_end = 1000.0
ob_auto_camera = bpy.data.objects.new('AutoCamera', cam_auto)
scene.collection.objects.link(ob_auto_camera)
ob_auto_camera.location = (28.2097, -33.8513, 34.9813)
ob_auto_camera.rotation_euler = (1.09748, -7.21219e-08, 0.694738)
scene.camera = ob_auto_camera
light_auto_sun = bpy.data.lights.new('AutoSun', 'SUN')
light_auto_sun.energy = 3.0
light_auto_sun.angle = 0.0523599
ob_auto_sun = bpy.data.objects.new('AutoSun', light_auto_sun)
scene.collection.objects.link(ob_auto_sun)
ob_auto_sun.rotation_euler = (0.872665, 0.174533, 0.523599)
bpy.context.view_layer.update()
